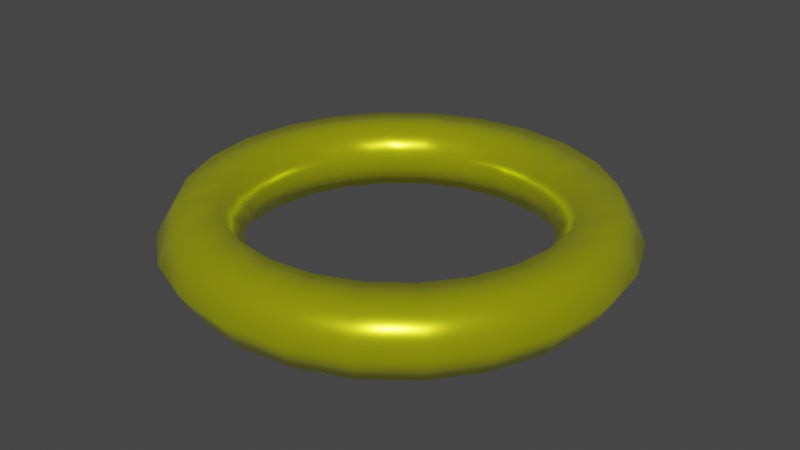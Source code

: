 # Source: rings10.blend  (saved by Blender 3.6.11; exported with 4.5.12 LTS)
import bpy
from mathutils import Matrix  # noqa: F401  (used for matrix-valued properties, if any)

bpy.ops.wm.read_factory_settings(use_empty=True)
scene = bpy.context.scene
scene.name = 'Scene'

# ---- collections
col_collection = bpy.data.collections.new('Collection'); scene.collection.children.link(col_collection)

# ---- materials (node trees are filled in below, after node groups)
mat_cmn_obj_superring_hd_ring = bpy.data.materials.new('cmn_obj_superring_HD_ring')
mat_cmn_obj_superring_hd_ring.use_transparency_overlap = False
mat_cmn_obj_superring_hd_ring.show_transparent_back = False
mat_cmn_obj_superring_hd_ring.use_backface_culling = True
mat_cmn_obj_superring_hd_ring.use_transparent_shadow = False
mat_cmn_obj_superring_hd_ring.diffuse_color = (1.0, 1.0, 1.0, 1.0)
mat_cmn_obj_superring_hd_ring.roughness = 1.0
mat_cmn_obj_superring_hd_ring.specular_intensity = 0.0
mat_cmn_obj_superring_hd_ring.metallic = 1.0

# ---- material node trees
mat_cmn_obj_superring_hd_ring.use_nodes = True; mat_cmn_obj_superring_hd_ring.node_tree.nodes.clear()
_N = mat_cmn_obj_superring_hd_ring.node_tree.nodes; _L = mat_cmn_obj_superring_hd_ring.node_tree.links
n0 = _N.new('ShaderNodeBsdfPrincipled'); n0.name = 'Principled BSDF'; n0.location = (10, 300)
n0.distribution = 'GGX'
n0.subsurface_method = 'RANDOM_WALK_SKIN'
n0.inputs[0].default_value = (0.7379, 0.7991, 0.0, 1.0)
n0.inputs[1].default_value = 0.75
n0.inputs[2].default_value = 0.25
n0.inputs[3].default_value = 1.45
n0.inputs[13].default_value = 0.75
n0.inputs[19].default_value = 0.25
n0.inputs[20].default_value = 1.0
n0.inputs[27].default_value = (0.02217, 0.02122, 0.0, 1.0)
n0.inputs[28].default_value = 1.0
n1 = _N.new('ShaderNodeOutputMaterial'); n1.name = 'Material Output'; n1.location = (300, 300)
_L.new(n0.outputs[0], n1.inputs[0])
n1.is_active_output = True

# ---- world
world_world = bpy.data.worlds.new('World'); scene.world = world_world
world_world.use_nodes = True; world_world.node_tree.nodes.clear()
_N = world_world.node_tree.nodes; _L = world_world.node_tree.links
n0 = _N.new('ShaderNodeOutputWorld'); n0.name = 'World Output'; n0.location = (300, 300)
n1 = _N.new('ShaderNodeBackground'); n1.name = 'Background'; n1.location = (10, 300)
n1.inputs[0].default_value = (0.05088, 0.05088, 0.05088, 1.0)
_L.new(n1.outputs[0], n0.inputs[0])
n0.is_active_output = True
world_world.color = (0.05088, 0.05088, 0.05088)
world_world.use_sun_shadow = False
world_world.sun_shadow_jitter_overblur = 0.0

# ---- meshes
me_cmn_obj_superring_hd_mesh = bpy.data.meshes.new('cmn_obj_superring_HD_mesh')
me_cmn_obj_superring_hd_mesh.from_pydata([(1e-07, 0.4968, 0.0), (0.1171, 0.4371, 0.07221), (1e-07, 0.4525, 0.07221), (0.1286, 0.4799, 0.0), (0.09415, 0.3514, 0.07221), (1e-07, 0.3638, 0.07221), (0.08266, 0.3085, 0.0), (1e-07, 0.3194, 0.0), (0.09415, 0.3514, -0.07221), (1e-07, 0.3638, -0.07221), (0.1171, 0.4371, -0.07221), (1e-07, 0.4525, -0.07221), (0.1286, 0.4799, 0.0), (1e-07, 0.4968, 0.0), (0.2262, 0.3919, 0.07221), (0.2484, 0.4303, 0.0), (0.1819, 0.315, 0.07221), (0.1597, 0.2766, 0.0), (0.1819, 0.315, -0.07221), (0.2262, 0.3919, -0.07221), (0.2484, 0.4303, 0.0), (0.3199, 0.3199, 0.07221), (0.3513, 0.3513, 0.0), (0.2572, 0.2572, 0.07221), (0.2258, 0.2258, 0.0), (0.2572, 0.2572, -0.07221), (0.3199, 0.3199, -0.07221), (0.3513, 0.3513, 0.0), (0.3919, 0.2262, 0.07221), (0.4303, 0.2484, 0.0), (0.315, 0.1819, 0.07221), (0.2766, 0.1597, 0.0), (0.315, 0.1819, -0.07221), (0.3919, 0.2262, -0.07221), (0.4303, 0.2484, 0.0), (0.4371, 0.1171, 0.07221), (0.4799, 0.1286, 0.0), (0.3514, 0.09415, 0.07221), (0.3085, 0.08266, 0.0), (0.3514, 0.09415, -0.07221), (0.4371, 0.1171, -0.07221), (0.4799, 0.1286, 0.0), (0.4525, 0.0, 0.07221), (0.4968, 0.0, 0.0), (0.3638, 0.0, 0.07221), (0.3194, 0.0, 0.0), (0.3638, 0.0, -0.07221), (0.4525, 0.0, -0.07221), (0.4968, 0.0, 0.0), (0.4371, -0.1171, 0.07221), (0.4799, -0.1286, 0.0), (0.3514, -0.09415, 0.07221), (0.3085, -0.08266, 0.0), (0.3514, -0.09415, -0.07221), (0.4371, -0.1171, -0.07221), (0.4799, -0.1286, 0.0), (0.3919, -0.2262, 0.07221), (0.4303, -0.2484, 0.0), (0.315, -0.1819, 0.07221), (0.2766, -0.1597, 0.0), (0.315, -0.1819, -0.07221), (0.3919, -0.2262, -0.07221), (0.4303, -0.2484, 0.0), (0.3199, -0.3199, 0.07221), (0.3513, -0.3513, 0.0), (0.2572, -0.2572, 0.07221), (0.2258, -0.2258, 0.0), (0.2572, -0.2572, -0.07221), (0.3199, -0.3199, -0.07221), (0.3513, -0.3513, 0.0), (0.2262, -0.3919, 0.07221), (0.2484, -0.4303, 0.0), (0.1819, -0.315, 0.07221), (0.1597, -0.2766, 0.0), (0.1819, -0.315, -0.07221), (0.2262, -0.3919, -0.07221), (0.2484, -0.4303, 0.0), (0.1171, -0.4371, 0.07221), (0.1286, -0.4799, 0.0), (0.09415, -0.3514, 0.07221), (0.08266, -0.3085, 0.0), (0.09415, -0.3514, -0.07221), (0.1171, -0.4371, -0.07221), (0.1286, -0.4799, 0.0), (1e-07, -0.4525, 0.07221), (1e-07, -0.4968, 0.0), (1e-07, -0.3638, 0.07221), (1e-07, -0.3194, 0.0), (1e-07, -0.3638, -0.07221), (1e-07, -0.4525, -0.07221), (1e-07, -0.4968, 0.0), (-0.1171, -0.4371, 0.07221), (-0.1286, -0.4799, 0.0), (-0.09415, -0.3514, 0.07221), (-0.08266, -0.3085, 0.0), (-0.09415, -0.3514, -0.07221), (-0.1171, -0.4371, -0.07221), (-0.1286, -0.4799, 0.0), (-0.2262, -0.3919, 0.07221), (-0.2484, -0.4303, 0.0), (-0.1819, -0.315, 0.07221), (-0.1597, -0.2766, 0.0), (-0.1819, -0.315, -0.07221), (-0.2262, -0.3919, -0.07221), (-0.2484, -0.4303, 0.0), (-0.3199, -0.3199, 0.07221), (-0.3513, -0.3513, 0.0), (-0.2572, -0.2572, 0.07221), (-0.2258, -0.2258, 0.0), (-0.2572, -0.2572, -0.07221), (-0.3199, -0.3199, -0.07221), (-0.3513, -0.3513, 0.0), (-0.3919, -0.2262, 0.07221), (-0.4303, -0.2484, 0.0), (-0.315, -0.1819, 0.07221), (-0.2766, -0.1597, 0.0), (-0.315, -0.1819, -0.07221), (-0.3919, -0.2262, -0.07221), (-0.4303, -0.2484, 0.0), (-0.4371, -0.1171, 0.07221), (-0.4799, -0.1286, 0.0), (-0.3514, -0.09415, 0.07221), (-0.3085, -0.08266, 0.0), (-0.3514, -0.09415, -0.07221), (-0.4371, -0.1171, -0.07221), (-0.4799, -0.1286, 0.0), (-0.4525, 0.0, 0.07221), (-0.4968, 0.0, 0.0), (-0.3638, 0.0, 0.07221), (-0.3194, 0.0, 0.0), (-0.3638, 0.0, -0.07221), (-0.4525, 0.0, -0.07221), (-0.4968, 0.0, 0.0), (-0.4371, 0.1171, 0.07221), (-0.4799, 0.1286, 0.0), (-0.3514, 0.09415, 0.07221), (-0.3085, 0.08266, 0.0), (-0.3514, 0.09415, -0.07221), (-0.4371, 0.1171, -0.07221), (-0.4799, 0.1286, 0.0), (-0.3919, 0.2262, 0.07221), (-0.4303, 0.2484, 0.0), (-0.315, 0.1819, 0.07221), (-0.2766, 0.1597, 0.0), (-0.315, 0.1819, -0.07221), (-0.3919, 0.2262, -0.07221), (-0.4303, 0.2484, 0.0), (-0.3199, 0.3199, 0.07221), (-0.3513, 0.3513, 0.0), (-0.2572, 0.2572, 0.07221), (-0.2258, 0.2258, 0.0), (-0.2572, 0.2572, -0.07221), (-0.3199, 0.3199, -0.07221), (-0.3513, 0.3513, 0.0), (-0.2262, 0.3919, 0.07221), (-0.2484, 0.4303, 0.0), (-0.1819, 0.315, 0.07221), (-0.1597, 0.2766, 0.0), (-0.1819, 0.315, -0.07221), (-0.2262, 0.3919, -0.07221), (-0.2484, 0.4303, 0.0), (-0.1171, 0.4371, 0.07221), (-0.1286, 0.4799, 0.0), (-0.09415, 0.3514, 0.07221), (-0.08266, 0.3085, 0.0), (-0.09415, 0.3514, -0.07221), (-0.1171, 0.4371, -0.07221), (-0.1286, 0.4799, 0.0), (1e-07, 0.4525, 0.07221), (1e-07, 0.4968, 0.0), (1e-07, 0.3638, 0.07221), (1e-07, 0.3194, 0.0), (1e-07, 0.3638, -0.07221), (1e-07, 0.4525, -0.07221), (1e-07, 0.4968, 0.0)], [], [(12, 11, 13), (10, 11, 12), (11, 10, 9), (8, 9, 10), (9, 8, 7), (6, 7, 8), (7, 6, 5), (4, 5, 6), (5, 4, 2), (1, 2, 4), (2, 1, 0), (0, 1, 3), (14, 3, 1), (3, 14, 15), (21, 15, 14), (15, 21, 22), (28, 22, 21), (22, 28, 29), (35, 29, 28), (29, 35, 36), (42, 36, 35), (36, 42, 43), (49, 43, 42), (43, 49, 50), (56, 50, 49), (50, 56, 57), (63, 57, 56), (57, 63, 64), (70, 64, 63), (64, 70, 71), (77, 71, 70), (71, 77, 78), (84, 78, 77), (78, 84, 85), (91, 85, 84), (85, 91, 92), (98, 92, 91), (92, 98, 99), (105, 99, 98), (99, 105, 106), (112, 106, 105), (106, 112, 113), (119, 113, 112), (113, 119, 120), (126, 120, 119), (120, 126, 127), (133, 127, 126), (127, 133, 134), (140, 134, 133), (134, 140, 141), (147, 141, 140), (141, 147, 148), (154, 148, 147), (148, 154, 155), (161, 155, 154), (155, 161, 162), (168, 162, 161), (162, 168, 169), (161, 170, 168), (163, 170, 161), (170, 163, 171), (164, 171, 163), (171, 164, 172), (165, 172, 164), (172, 165, 173), (166, 173, 165), (173, 166, 174), (174, 166, 167), (159, 167, 166), (167, 159, 160), (152, 160, 159), (160, 152, 153), (145, 153, 152), (153, 145, 146), (138, 146, 145), (146, 138, 139), (131, 139, 138), (139, 131, 132), (124, 132, 131), (132, 124, 125), (117, 125, 124), (125, 117, 118), (110, 118, 117), (118, 110, 111), (103, 111, 110), (111, 103, 104), (96, 104, 103), (104, 96, 97), (89, 97, 96), (97, 89, 90), (82, 90, 89), (90, 82, 83), (75, 83, 82), (83, 75, 76), (68, 76, 75), (76, 68, 69), (61, 69, 68), (69, 61, 62), (54, 62, 61), (62, 54, 55), (47, 55, 54), (55, 47, 48), (40, 48, 47), (48, 40, 41), (33, 41, 40), (41, 33, 34), (26, 34, 33), (34, 26, 27), (19, 27, 26), (27, 19, 20), (10, 20, 19), (20, 10, 12), (19, 8, 10), (18, 8, 19), (8, 18, 6), (17, 6, 18), (6, 17, 4), (16, 4, 17), (4, 16, 1), (1, 16, 14), (23, 14, 16), (14, 23, 21), (30, 21, 23), (21, 30, 28), (37, 28, 30), (28, 37, 35), (44, 35, 37), (35, 44, 42), (51, 42, 44), (42, 51, 49), (58, 49, 51), (49, 58, 56), (65, 56, 58), (56, 65, 63), (72, 63, 65), (63, 72, 70), (79, 70, 72), (70, 79, 77), (86, 77, 79), (77, 86, 84), (93, 84, 86), (84, 93, 91), (100, 91, 93), (91, 100, 98), (107, 98, 100), (98, 107, 105), (114, 105, 107), (105, 114, 112), (121, 112, 114), (112, 121, 119), (128, 119, 121), (119, 128, 126), (135, 126, 128), (126, 135, 133), (142, 133, 135), (133, 142, 140), (149, 140, 142), (140, 149, 147), (156, 147, 149), (147, 156, 154), (163, 154, 156), (154, 163, 161), (156, 164, 163), (157, 164, 156), (164, 157, 165), (158, 165, 157), (165, 158, 166), (166, 158, 159), (151, 159, 158), (159, 151, 152), (144, 152, 151), (152, 144, 145), (137, 145, 144), (145, 137, 138), (130, 138, 137), (138, 130, 131), (123, 131, 130), (131, 123, 124), (116, 124, 123), (124, 116, 117), (109, 117, 116), (117, 109, 110), (102, 110, 109), (110, 102, 103), (95, 103, 102), (103, 95, 96), (88, 96, 95), (96, 88, 89), (81, 89, 88), (89, 81, 82), (74, 82, 81), (82, 74, 75), (67, 75, 74), (75, 67, 68), (60, 68, 67), (68, 60, 61), (53, 61, 60), (61, 53, 54), (46, 54, 53), (54, 46, 47), (39, 47, 46), (47, 39, 40), (32, 40, 39), (40, 32, 33), (25, 33, 32), (33, 25, 26), (18, 26, 25), (26, 18, 19), (25, 17, 18), (24, 17, 25), (17, 24, 16), (16, 24, 23), (31, 23, 24), (23, 31, 30), (38, 30, 31), (30, 38, 37), (45, 37, 38), (37, 45, 44), (52, 44, 45), (44, 52, 51), (59, 51, 52), (51, 59, 58), (66, 58, 59), (58, 66, 65), (73, 65, 66), (65, 73, 72), (80, 72, 73), (72, 80, 79), (87, 79, 80), (79, 87, 86), (94, 86, 87), (86, 94, 93), (101, 93, 94), (93, 101, 100), (108, 100, 101), (100, 108, 107), (115, 107, 108), (107, 115, 114), (122, 114, 115), (114, 122, 121), (129, 121, 122), (121, 129, 128), (136, 128, 129), (128, 136, 135), (143, 135, 136), (135, 143, 142), (150, 142, 143), (142, 150, 149), (157, 149, 150), (149, 157, 156), (150, 158, 157), (158, 150, 151), (143, 151, 150), (151, 143, 144), (136, 144, 143), (144, 136, 137), (129, 137, 136), (137, 129, 130), (122, 130, 129), (130, 122, 123), (115, 123, 122), (123, 115, 116), (108, 116, 115), (116, 108, 109), (101, 109, 108), (109, 101, 102), (94, 102, 101), (102, 94, 95), (87, 95, 94), (95, 87, 88), (80, 88, 87), (88, 80, 81), (73, 81, 80), (81, 73, 74), (66, 74, 73), (74, 66, 67), (59, 67, 66), (67, 59, 60), (52, 60, 59), (60, 52, 53), (45, 53, 52), (53, 45, 46), (38, 46, 45), (46, 38, 39), (31, 39, 38), (39, 31, 32), (24, 32, 31), (32, 24, 25)])
me_cmn_obj_superring_hd_mesh.polygons.foreach_set('use_smooth', [True] * 288)
_uv = me_cmn_obj_superring_hd_mesh.uv_layers.new(name='UVChannel_1')
_uv.uv.foreach_set('vector', [1.0, 0.04167, 0.8333, 0.0, 1.0, 0.0, 0.8333, 0.04167, 0.8333, 0.0, 1.0, 0.04167, 0.8333, 0.0, 0.8333, 0.04167, 0.6667, 0.0, 0.6667, 0.04167, 0.6667, 0.0, 0.8333, 0.04167, 0.6667, 0.0, 0.6667, 0.04167, 0.5, 0.0, 0.5, 0.04167, 0.5, 0.0, 0.6667, 0.04167, 0.5, 0.0, 0.5, 0.04167, 0.3333, 0.0, 0.3333, 0.04167, 0.3333, 0.0, 0.5, 0.04167, 0.3333, 0.0, 0.3333, 0.04167, 0.1667, 0.0, 0.1667, 0.04167, 0.1667, 0.0, 0.3333, 0.04167, 0.1667, 0.0, 0.1667, 0.04167, 0.0, 0.0, 0.0, 0.0, 0.1667, 0.04167, 0.0, 0.04167, 0.1667, 0.08333, 0.0, 0.04167, 0.1667, 0.04167, 0.0, 0.04167, 0.1667, 0.08333, 0.0, 0.08333, 0.1667, 0.125, 0.0, 0.08333, 0.1667, 0.08333, 0.0, 0.08333, 0.1667, 0.125, 0.0, 0.125, 0.1667, 0.1667, 0.0, 0.125, 0.1667, 0.125, 0.0, 0.125, 0.1667, 0.1667, 0.0, 0.1667, 0.1667, 0.2083, 0.0, 0.1667, 0.1667, 0.1667, 0.0, 0.1667, 0.1667, 0.2083, 0.0, 0.2083, 0.1667, 0.25, 0.0, 0.2083, 0.1667, 0.2083, 0.0, 0.2083, 0.1667, 0.25, 0.0, 0.25, 0.1667, 0.2917, 0.0, 0.25, 0.1667, 0.25, 0.0, 0.25, 0.1667, 0.2917, 0.0, 0.2917, 0.1667, 0.3333, 0.0, 0.2917, 0.1667, 0.2917, 0.0, 0.2917, 0.1667, 0.3333, 0.0, 0.3333, 0.1667, 0.375, 0.0, 0.3333, 0.1667, 0.3333, 0.0, 0.3333, 0.1667, 0.375, 0.0, 0.375, 0.1667, 0.4167, 0.0, 0.375, 0.1667, 0.375, 0.0, 0.375, 0.1667, 0.4167, 0.0, 0.4167, 0.1667, 0.4583, 0.0, 0.4167, 0.1667, 0.4167, 0.0, 0.4167, 0.1667, 0.4583, 0.0, 0.4583, 0.1667, 0.5, 0.0, 0.4583, 0.1667, 0.4583, 0.0, 0.4583, 0.1667, 0.5, 0.0, 0.5, 0.1667, 0.5417, 0.0, 0.5, 0.1667, 0.5, 0.0, 0.5, 0.1667, 0.5417, 0.0, 0.5417, 0.1667, 0.5833, 0.0, 0.5417, 0.1667, 0.5417, 0.0, 0.5417, 0.1667, 0.5833, 0.0, 0.5833, 0.1667, 0.625, 0.0, 0.5833, 0.1667, 0.5833, 0.0, 0.5833, 0.1667, 0.625, 0.0, 0.625, 0.1667, 0.6667, 0.0, 0.625, 0.1667, 0.625, 0.0, 0.625, 0.1667, 0.6667, 0.0, 0.6667, 0.1667, 0.7083, 0.0, 0.6667, 0.1667, 0.6667, 0.0, 0.6667, 0.1667, 0.7083, 0.0, 0.7083, 0.1667, 0.75, 0.0, 0.7083, 0.1667, 0.7083, 0.0, 0.7083, 0.1667, 0.75, 0.0, 0.75, 0.1667, 0.7917, 0.0, 0.75, 0.1667, 0.75, 0.0, 0.75, 0.1667, 0.7917, 0.0, 0.7917, 0.1667, 0.8333, 0.0, 0.7917, 0.1667, 0.7917, 0.0, 0.7917, 0.1667, 0.8333, 0.0, 0.8333, 0.1667, 0.875, 0.0, 0.8333, 0.1667, 0.8333, 0.0, 0.8333, 0.1667, 0.875, 0.0, 0.875, 0.1667, 0.9167, 0.0, 0.875, 0.1667, 0.875, 0.0, 0.875, 0.1667, 0.9167, 0.0, 0.9167, 0.1667, 0.9583, 0.0, 0.9167, 0.1667, 0.9167, 0.0, 0.9167, 0.1667, 0.9583, 0.0, 0.9583, 0.1667, 1.0, 0.0, 0.9583, 0.1667, 0.9583, 0.0, 0.9583, 0.1667, 1.0, 0.0, 1.0, 0.1667, 0.9583, 0.3333, 1.0, 0.1667, 1.0, 0.3333, 0.9583, 0.3333, 1.0, 0.1667, 0.9583, 0.3333, 1.0, 0.3333, 0.9583, 0.5, 1.0, 0.5, 0.9583, 0.5, 1.0, 0.3333, 0.9583, 0.5, 1.0, 0.5, 0.9583, 0.6667, 1.0, 0.6667, 0.9583, 0.6667, 1.0, 0.5, 0.9583, 0.6667, 1.0, 0.6667, 0.9583, 0.8333, 1.0, 0.8333, 0.9583, 0.8333, 1.0, 0.6667, 0.9583, 0.8333, 1.0, 0.8333, 0.9583, 1.0, 1.0, 1.0, 1.0, 0.8333, 0.9583, 1.0, 0.9583, 0.8333, 0.9167, 1.0, 0.9583, 0.8333, 0.9583, 1.0, 0.9583, 0.8333, 0.9167, 1.0, 0.9167, 0.8333, 0.875, 1.0, 0.9167, 0.8333, 0.9167, 1.0, 0.9167, 0.8333, 0.875, 1.0, 0.875, 0.8333, 0.8333, 1.0, 0.875, 0.8333, 0.875, 1.0, 0.875, 0.8333, 0.8333, 1.0, 0.8333, 0.8333, 0.7917, 1.0, 0.8333, 0.8333, 0.8333, 1.0, 0.8333, 0.8333, 0.7917, 1.0, 0.7917, 0.8333, 0.75, 1.0, 0.7917, 0.8333, 0.7917, 1.0, 0.7917, 0.8333, 0.75, 1.0, 0.75, 0.8333, 0.7083, 1.0, 0.75, 0.8333, 0.75, 1.0, 0.75, 0.8333, 0.7083, 1.0, 0.7083, 0.8333, 0.6667, 1.0, 0.7083, 0.8333, 0.7083, 1.0, 0.7083, 0.8333, 0.6667, 1.0, 0.6667, 0.8333, 0.625, 1.0, 0.6667, 0.8333, 0.6667, 1.0, 0.6667, 0.8333, 0.625, 1.0, 0.625, 0.8333, 0.5833, 1.0, 0.625, 0.8333, 0.625, 1.0, 0.625, 0.8333, 0.5833, 1.0, 0.5833, 0.8333, 0.5417, 1.0, 0.5833, 0.8333, 0.5833, 1.0, 0.5833, 0.8333, 0.5417, 1.0, 0.5417, 0.8333, 0.5, 1.0, 0.5417, 0.8333, 0.5417, 1.0, 0.5417, 0.8333, 0.5, 1.0, 0.5, 0.8333, 0.4583, 1.0, 0.5, 0.8333, 0.5, 1.0, 0.5, 0.8333, 0.4583, 1.0, 0.4583, 0.8333, 0.4167, 1.0, 0.4583, 0.8333, 0.4583, 1.0, 0.4583, 0.8333, 0.4167, 1.0, 0.4167, 0.8333, 0.375, 1.0, 0.4167, 0.8333, 0.4167, 1.0, 0.4167, 0.8333, 0.375, 1.0, 0.375, 0.8333, 0.3333, 1.0, 0.375, 0.8333, 0.375, 1.0, 0.375, 0.8333, 0.3333, 1.0, 0.3333, 0.8333, 0.2917, 1.0, 0.3333, 0.8333, 0.3333, 1.0, 0.3333, 0.8333, 0.2917, 1.0, 0.2917, 0.8333, 0.25, 1.0, 0.2917, 0.8333, 0.2917, 1.0, 0.2917, 0.8333, 0.25, 1.0, 0.25, 0.8333, 0.2083, 1.0, 0.25, 0.8333, 0.25, 1.0, 0.25, 0.8333, 0.2083, 1.0, 0.2083, 0.8333, 0.1667, 1.0, 0.2083, 0.8333, 0.2083, 1.0, 0.2083, 0.8333, 0.1667, 1.0, 0.1667, 0.8333, 0.125, 1.0, 0.1667, 0.8333, 0.1667, 1.0, 0.1667, 0.8333, 0.125, 1.0, 0.125, 0.8333, 0.08333, 1.0, 0.125, 0.8333, 0.125, 1.0, 0.125, 0.8333, 0.08333, 1.0, 0.08333, 0.8333, 0.04167, 1.0, 0.08333, 0.8333, 0.08333, 1.0, 0.08333, 0.8333, 0.04167, 1.0, 0.04167, 0.8333, 0.08333, 0.6667, 0.04167, 0.8333, 0.04167, 0.6667, 0.08333, 0.6667, 0.04167, 0.8333, 0.08333, 0.6667, 0.04167, 0.6667, 0.08333, 0.5, 0.04167, 0.5, 0.08333, 0.5, 0.04167, 0.6667, 0.08333, 0.5, 0.04167, 0.5, 0.08333, 0.3333, 0.04167, 0.3333, 0.08333, 0.3333, 0.04167, 0.5, 0.08333, 0.3333, 0.04167, 0.3333, 0.08333, 0.1667, 0.04167, 0.1667, 0.04167, 0.3333, 0.08333, 0.1667, 0.08333, 0.3333, 0.125, 0.1667, 0.08333, 0.3333, 0.08333, 0.1667, 0.08333, 0.3333, 0.125, 0.1667, 0.125, 0.3333, 0.1667, 0.1667, 0.125, 0.3333, 0.125, 0.1667, 0.125, 0.3333, 0.1667, 0.1667, 0.1667, 0.3333, 0.2083, 0.1667, 0.1667, 0.3333, 0.1667, 0.1667, 0.1667, 0.3333, 0.2083, 0.1667, 0.2083, 0.3333, 0.25, 0.1667, 0.2083, 0.3333, 0.2083, 0.1667, 0.2083, 0.3333, 0.25, 0.1667, 0.25, 0.3333, 0.2917, 0.1667, 0.25, 0.3333, 0.25, 0.1667, 0.25, 0.3333, 0.2917, 0.1667, 0.2917, 0.3333, 0.3333, 0.1667, 0.2917, 0.3333, 0.2917, 0.1667, 0.2917, 0.3333, 0.3333, 0.1667, 0.3333, 0.3333, 0.375, 0.1667, 0.3333, 0.3333, 0.3333, 0.1667, 0.3333, 0.3333, 0.375, 0.1667, 0.375, 0.3333, 0.4167, 0.1667, 0.375, 0.3333, 0.375, 0.1667, 0.375, 0.3333, 0.4167, 0.1667, 0.4167, 0.3333, 0.4583, 0.1667, 0.4167, 0.3333, 0.4167, 0.1667, 0.4167, 0.3333, 0.4583, 0.1667, 0.4583, 0.3333, 0.5, 0.1667, 0.4583, 0.3333, 0.4583, 0.1667, 0.4583, 0.3333, 0.5, 0.1667, 0.5, 0.3333, 0.5417, 0.1667, 0.5, 0.3333, 0.5, 0.1667, 0.5, 0.3333, 0.5417, 0.1667, 0.5417, 0.3333, 0.5833, 0.1667, 0.5417, 0.3333, 0.5417, 0.1667, 0.5417, 0.3333, 0.5833, 0.1667, 0.5833, 0.3333, 0.625, 0.1667, 0.5833, 0.3333, 0.5833, 0.1667, 0.5833, 0.3333, 0.625, 0.1667, 0.625, 0.3333, 0.6667, 0.1667, 0.625, 0.3333, 0.625, 0.1667, 0.625, 0.3333, 0.6667, 0.1667, 0.6667, 0.3333, 0.7083, 0.1667, 0.6667, 0.3333, 0.6667, 0.1667, 0.6667, 0.3333, 0.7083, 0.1667, 0.7083, 0.3333, 0.75, 0.1667, 0.7083, 0.3333, 0.7083, 0.1667, 0.7083, 0.3333, 0.75, 0.1667, 0.75, 0.3333, 0.7917, 0.1667, 0.75, 0.3333, 0.75, 0.1667, 0.75, 0.3333, 0.7917, 0.1667, 0.7917, 0.3333, 0.8333, 0.1667, 0.7917, 0.3333, 0.7917, 0.1667, 0.7917, 0.3333, 0.8333, 0.1667, 0.8333, 0.3333, 0.875, 0.1667, 0.8333, 0.3333, 0.8333, 0.1667, 0.8333, 0.3333, 0.875, 0.1667, 0.875, 0.3333, 0.9167, 0.1667, 0.875, 0.3333, 0.875, 0.1667, 0.875, 0.3333, 0.9167, 0.1667, 0.9167, 0.3333, 0.9583, 0.1667, 0.9167, 0.3333, 0.9167, 0.1667, 0.9167, 0.3333, 0.9583, 0.1667, 0.9583, 0.3333, 0.9167, 0.5, 0.9583, 0.3333, 0.9583, 0.5, 0.9167, 0.5, 0.9583, 0.3333, 0.9167, 0.5, 0.9583, 0.5, 0.9167, 0.6667, 0.9583, 0.6667, 0.9167, 0.6667, 0.9583, 0.5, 0.9167, 0.6667, 0.9583, 0.6667, 0.9167, 0.8333, 0.9583, 0.8333, 0.9583, 0.6667, 0.9167, 0.8333, 0.9167, 0.6667, 0.875, 0.8333, 0.9167, 0.6667, 0.9167, 0.8333, 0.9167, 0.6667, 0.875, 0.8333, 0.875, 0.6667, 0.8333, 0.8333, 0.875, 0.6667, 0.875, 0.8333, 0.875, 0.6667, 0.8333, 0.8333, 0.8333, 0.6667, 0.7917, 0.8333, 0.8333, 0.6667, 0.8333, 0.8333, 0.8333, 0.6667, 0.7917, 0.8333, 0.7917, 0.6667, 0.75, 0.8333, 0.7917, 0.6667, 0.7917, 0.8333, 0.7917, 0.6667, 0.75, 0.8333, 0.75, 0.6667, 0.7083, 0.8333, 0.75, 0.6667, 0.75, 0.8333, 0.75, 0.6667, 0.7083, 0.8333, 0.7083, 0.6667, 0.6667, 0.8333, 0.7083, 0.6667, 0.7083, 0.8333, 0.7083, 0.6667, 0.6667, 0.8333, 0.6667, 0.6667, 0.625, 0.8333, 0.6667, 0.6667, 0.6667, 0.8333, 0.6667, 0.6667, 0.625, 0.8333, 0.625, 0.6667, 0.5833, 0.8333, 0.625, 0.6667, 0.625, 0.8333, 0.625, 0.6667, 0.5833, 0.8333, 0.5833, 0.6667, 0.5417, 0.8333, 0.5833, 0.6667, 0.5833, 0.8333, 0.5833, 0.6667, 0.5417, 0.8333, 0.5417, 0.6667, 0.5, 0.8333, 0.5417, 0.6667, 0.5417, 0.8333, 0.5417, 0.6667, 0.5, 0.8333, 0.5, 0.6667, 0.4583, 0.8333, 0.5, 0.6667, 0.5, 0.8333, 0.5, 0.6667, 0.4583, 0.8333, 0.4583, 0.6667, 0.4167, 0.8333, 0.4583, 0.6667, 0.4583, 0.8333, 0.4583, 0.6667, 0.4167, 0.8333, 0.4167, 0.6667, 0.375, 0.8333, 0.4167, 0.6667, 0.4167, 0.8333, 0.4167, 0.6667, 0.375, 0.8333, 0.375, 0.6667, 0.3333, 0.8333, 0.375, 0.6667, 0.375, 0.8333, 0.375, 0.6667, 0.3333, 0.8333, 0.3333, 0.6667, 0.2917, 0.8333, 0.3333, 0.6667, 0.3333, 0.8333, 0.3333, 0.6667, 0.2917, 0.8333, 0.2917, 0.6667, 0.25, 0.8333, 0.2917, 0.6667, 0.2917, 0.8333, 0.2917, 0.6667, 0.25, 0.8333, 0.25, 0.6667, 0.2083, 0.8333, 0.25, 0.6667, 0.25, 0.8333, 0.25, 0.6667, 0.2083, 0.8333, 0.2083, 0.6667, 0.1667, 0.8333, 0.2083, 0.6667, 0.2083, 0.8333, 0.2083, 0.6667, 0.1667, 0.8333, 0.1667, 0.6667, 0.125, 0.8333, 0.1667, 0.6667, 0.1667, 0.8333, 0.1667, 0.6667, 0.125, 0.8333, 0.125, 0.6667, 0.08333, 0.8333, 0.125, 0.6667, 0.125, 0.8333, 0.125, 0.6667, 0.08333, 0.8333, 0.08333, 0.6667, 0.125, 0.5, 0.08333, 0.6667, 0.08333, 0.5, 0.125, 0.5, 0.08333, 0.6667, 0.125, 0.5, 0.08333, 0.5, 0.125, 0.3333, 0.08333, 0.3333, 0.08333, 0.5, 0.125, 0.3333, 0.125, 0.5, 0.1667, 0.3333, 0.125, 0.5, 0.125, 0.3333, 0.125, 0.5, 0.1667, 0.3333, 0.1667, 0.5, 0.2083, 0.3333, 0.1667, 0.5, 0.1667, 0.3333, 0.1667, 0.5, 0.2083, 0.3333, 0.2083, 0.5, 0.25, 0.3333, 0.2083, 0.5, 0.2083, 0.3333, 0.2083, 0.5, 0.25, 0.3333, 0.25, 0.5, 0.2917, 0.3333, 0.25, 0.5, 0.25, 0.3333, 0.25, 0.5, 0.2917, 0.3333, 0.2917, 0.5, 0.3333, 0.3333, 0.2917, 0.5, 0.2917, 0.3333, 0.2917, 0.5, 0.3333, 0.3333, 0.3333, 0.5, 0.375, 0.3333, 0.3333, 0.5, 0.3333, 0.3333, 0.3333, 0.5, 0.375, 0.3333, 0.375, 0.5, 0.4167, 0.3333, 0.375, 0.5, 0.375, 0.3333, 0.375, 0.5, 0.4167, 0.3333, 0.4167, 0.5, 0.4583, 0.3333, 0.4167, 0.5, 0.4167, 0.3333, 0.4167, 0.5, 0.4583, 0.3333, 0.4583, 0.5, 0.5, 0.3333, 0.4583, 0.5, 0.4583, 0.3333, 0.4583, 0.5, 0.5, 0.3333, 0.5, 0.5, 0.5417, 0.3333, 0.5, 0.5, 0.5, 0.3333, 0.5, 0.5, 0.5417, 0.3333, 0.5417, 0.5, 0.5833, 0.3333, 0.5417, 0.5, 0.5417, 0.3333, 0.5417, 0.5, 0.5833, 0.3333, 0.5833, 0.5, 0.625, 0.3333, 0.5833, 0.5, 0.5833, 0.3333, 0.5833, 0.5, 0.625, 0.3333, 0.625, 0.5, 0.6667, 0.3333, 0.625, 0.5, 0.625, 0.3333, 0.625, 0.5, 0.6667, 0.3333, 0.6667, 0.5, 0.7083, 0.3333, 0.6667, 0.5, 0.6667, 0.3333, 0.6667, 0.5, 0.7083, 0.3333, 0.7083, 0.5, 0.75, 0.3333, 0.7083, 0.5, 0.7083, 0.3333, 0.7083, 0.5, 0.75, 0.3333, 0.75, 0.5, 0.7917, 0.3333, 0.75, 0.5, 0.75, 0.3333, 0.75, 0.5, 0.7917, 0.3333, 0.7917, 0.5, 0.8333, 0.3333, 0.7917, 0.5, 0.7917, 0.3333, 0.7917, 0.5, 0.8333, 0.3333, 0.8333, 0.5, 0.875, 0.3333, 0.8333, 0.5, 0.8333, 0.3333, 0.8333, 0.5, 0.875, 0.3333, 0.875, 0.5, 0.9167, 0.3333, 0.875, 0.5, 0.875, 0.3333, 0.875, 0.5, 0.9167, 0.3333, 0.9167, 0.5, 0.875, 0.6667, 0.9167, 0.5, 0.9167, 0.6667, 0.9167, 0.5, 0.875, 0.6667, 0.875, 0.5, 0.8333, 0.6667, 0.875, 0.5, 0.875, 0.6667, 0.875, 0.5, 0.8333, 0.6667, 0.8333, 0.5, 0.7917, 0.6667, 0.8333, 0.5, 0.8333, 0.6667, 0.8333, 0.5, 0.7917, 0.6667, 0.7917, 0.5, 0.75, 0.6667, 0.7917, 0.5, 0.7917, 0.6667, 0.7917, 0.5, 0.75, 0.6667, 0.75, 0.5, 0.7083, 0.6667, 0.75, 0.5, 0.75, 0.6667, 0.75, 0.5, 0.7083, 0.6667, 0.7083, 0.5, 0.6667, 0.6667, 0.7083, 0.5, 0.7083, 0.6667, 0.7083, 0.5, 0.6667, 0.6667, 0.6667, 0.5, 0.625, 0.6667, 0.6667, 0.5, 0.6667, 0.6667, 0.6667, 0.5, 0.625, 0.6667, 0.625, 0.5, 0.5833, 0.6667, 0.625, 0.5, 0.625, 0.6667, 0.625, 0.5, 0.5833, 0.6667, 0.5833, 0.5, 0.5417, 0.6667, 0.5833, 0.5, 0.5833, 0.6667, 0.5833, 0.5, 0.5417, 0.6667, 0.5417, 0.5, 0.5, 0.6667, 0.5417, 0.5, 0.5417, 0.6667, 0.5417, 0.5, 0.5, 0.6667, 0.5, 0.5, 0.4583, 0.6667, 0.5, 0.5, 0.5, 0.6667, 0.5, 0.5, 0.4583, 0.6667, 0.4583, 0.5, 0.4167, 0.6667, 0.4583, 0.5, 0.4583, 0.6667, 0.4583, 0.5, 0.4167, 0.6667, 0.4167, 0.5, 0.375, 0.6667, 0.4167, 0.5, 0.4167, 0.6667, 0.4167, 0.5, 0.375, 0.6667, 0.375, 0.5, 0.3333, 0.6667, 0.375, 0.5, 0.375, 0.6667, 0.375, 0.5, 0.3333, 0.6667, 0.3333, 0.5, 0.2917, 0.6667, 0.3333, 0.5, 0.3333, 0.6667, 0.3333, 0.5, 0.2917, 0.6667, 0.2917, 0.5, 0.25, 0.6667, 0.2917, 0.5, 0.2917, 0.6667, 0.2917, 0.5, 0.25, 0.6667, 0.25, 0.5, 0.2083, 0.6667, 0.25, 0.5, 0.25, 0.6667, 0.25, 0.5, 0.2083, 0.6667, 0.2083, 0.5, 0.1667, 0.6667, 0.2083, 0.5, 0.2083, 0.6667, 0.2083, 0.5, 0.1667, 0.6667, 0.1667, 0.5, 0.125, 0.6667, 0.1667, 0.5, 0.1667, 0.6667, 0.1667, 0.5, 0.125, 0.6667, 0.125])
_ca = me_cmn_obj_superring_hd_mesh.color_attributes.new('Attribute', 'BYTE_COLOR', 'CORNER')
_ca.data.foreach_set('color', [1.0, 1.0, 1.0, 1.0, 1.0, 1.0, 1.0, 1.0, 1.0, 1.0, 1.0, 1.0, 1.0, 1.0, 1.0, 1.0, 1.0, 1.0, 1.0, 1.0, 1.0, 1.0, 1.0, 1.0, 1.0, 1.0, 1.0, 1.0, 1.0, 1.0, 1.0, 1.0, 1.0, 1.0, 1.0, 1.0, 1.0, 1.0, 1.0, 1.0, 1.0, 1.0, 1.0, 1.0, 1.0, 1.0, 1.0, 1.0, 1.0, 1.0, 1.0, 1.0, 1.0, 1.0, 1.0, 1.0, 1.0, 1.0, 1.0, 1.0, 1.0, 1.0, 1.0, 1.0, 1.0, 1.0, 1.0, 1.0, 1.0, 1.0, 1.0, 1.0, 1.0, 1.0, 1.0, 1.0, 1.0, 1.0, 1.0, 1.0, 1.0, 1.0, 1.0, 1.0, 1.0, 1.0, 1.0, 1.0, 1.0, 1.0, 1.0, 1.0, 1.0, 1.0, 1.0, 1.0, 1.0, 1.0, 1.0, 1.0, 1.0, 1.0, 1.0, 1.0, 1.0, 1.0, 1.0, 1.0, 1.0, 1.0, 1.0, 1.0, 1.0, 1.0, 1.0, 1.0, 1.0, 1.0, 1.0, 1.0, 1.0, 1.0, 1.0, 1.0, 1.0, 1.0, 1.0, 1.0, 1.0, 1.0, 1.0, 1.0, 1.0, 1.0, 1.0, 1.0, 1.0, 1.0, 1.0, 1.0, 1.0, 1.0, 1.0, 1.0, 1.0, 1.0, 1.0, 1.0, 1.0, 1.0, 1.0, 1.0, 1.0, 1.0, 1.0, 1.0, 1.0, 1.0, 1.0, 1.0, 1.0, 1.0, 1.0, 1.0, 1.0, 1.0, 1.0, 1.0, 1.0, 1.0, 1.0, 1.0, 1.0, 1.0, 1.0, 1.0, 1.0, 1.0, 1.0, 1.0, 1.0, 1.0, 1.0, 1.0, 1.0, 1.0, 1.0, 1.0, 1.0, 1.0, 1.0, 1.0, 1.0, 1.0, 1.0, 1.0, 1.0, 1.0, 1.0, 1.0, 1.0, 1.0, 1.0, 1.0, 1.0, 1.0, 1.0, 1.0, 1.0, 1.0, 1.0, 1.0, 1.0, 1.0, 1.0, 1.0, 1.0, 1.0, 1.0, 1.0, 1.0, 1.0, 1.0, 1.0, 1.0, 1.0, 1.0, 1.0, 1.0, 1.0, 1.0, 1.0, 1.0, 1.0, 1.0, 1.0, 1.0, 1.0, 1.0, 1.0, 1.0, 1.0, 1.0, 1.0, 1.0, 1.0, 1.0, 1.0, 1.0, 1.0, 1.0, 1.0, 1.0, 1.0, 1.0, 1.0, 1.0, 1.0, 1.0, 1.0, 1.0, 1.0, 1.0, 1.0, 1.0, 1.0, 1.0, 1.0, 1.0, 1.0, 1.0, 1.0, 1.0, 1.0, 1.0, 1.0, 1.0, 1.0, 1.0, 1.0, 1.0, 1.0, 1.0, 1.0, 1.0, 1.0, 1.0, 1.0, 1.0, 1.0, 1.0, 1.0, 1.0, 1.0, 1.0, 1.0, 1.0, 1.0, 1.0, 1.0, 1.0, 1.0, 1.0, 1.0, 1.0, 1.0, 1.0, 1.0, 1.0, 1.0, 1.0, 1.0, 1.0, 1.0, 1.0, 1.0, 1.0, 1.0, 1.0, 1.0, 1.0, 1.0, 1.0, 1.0, 1.0, 1.0, 1.0, 1.0, 1.0, 1.0, 1.0, 1.0, 1.0, 1.0, 1.0, 1.0, 1.0, 1.0, 1.0, 1.0, 1.0, 1.0, 1.0, 1.0, 1.0, 1.0, 1.0, 1.0, 1.0, 1.0, 1.0, 1.0, 1.0, 1.0, 1.0, 1.0, 1.0, 1.0, 1.0, 1.0, 1.0, 1.0, 1.0, 1.0, 1.0, 1.0, 1.0, 1.0, 1.0, 1.0, 1.0, 1.0, 1.0, 1.0, 1.0, 1.0, 1.0, 1.0, 1.0, 1.0, 1.0, 1.0, 1.0, 1.0, 1.0, 1.0, 1.0, 1.0, 1.0, 1.0, 1.0, 1.0, 1.0, 1.0, 1.0, 1.0, 1.0, 1.0, 1.0, 1.0, 1.0, 1.0, 1.0, 1.0, 1.0, 1.0, 1.0, 1.0, 1.0, 1.0, 1.0, 1.0, 1.0, 1.0, 1.0, 1.0, 1.0, 1.0, 1.0, 1.0, 1.0, 1.0, 1.0, 1.0, 1.0, 1.0, 1.0, 1.0, 1.0, 1.0, 1.0, 1.0, 1.0, 1.0, 1.0, 1.0, 1.0, 1.0, 1.0, 1.0, 1.0, 1.0, 1.0, 1.0, 1.0, 1.0, 1.0, 1.0, 1.0, 1.0, 1.0, 1.0, 1.0, 1.0, 1.0, 1.0, 1.0, 1.0, 1.0, 1.0, 1.0, 1.0, 1.0, 1.0, 1.0, 1.0, 1.0, 1.0, 1.0, 1.0, 1.0, 1.0, 1.0, 1.0, 1.0, 1.0, 1.0, 1.0, 1.0, 1.0, 1.0, 1.0, 1.0, 1.0, 1.0, 1.0, 1.0, 1.0, 1.0, 1.0, 1.0, 1.0, 1.0, 1.0, 1.0, 1.0, 1.0, 1.0, 1.0, 1.0, 1.0, 1.0, 1.0, 1.0, 1.0, 1.0, 1.0, 1.0, 1.0, 1.0, 1.0, 1.0, 1.0, 1.0, 1.0, 1.0, 1.0, 1.0, 1.0, 1.0, 1.0, 1.0, 1.0, 1.0, 1.0, 1.0, 1.0, 1.0, 1.0, 1.0, 1.0, 1.0, 1.0, 1.0, 1.0, 1.0, 1.0, 1.0, 1.0, 1.0, 1.0, 1.0, 1.0, 1.0, 1.0, 1.0, 1.0, 1.0, 1.0, 1.0, 1.0, 1.0, 1.0, 1.0, 1.0, 1.0, 1.0, 1.0, 1.0, 1.0, 1.0, 1.0, 1.0, 1.0, 1.0, 1.0, 1.0, 1.0, 1.0, 1.0, 1.0, 1.0, 1.0, 1.0, 1.0, 1.0, 1.0, 1.0, 1.0, 1.0, 1.0, 1.0, 1.0, 1.0, 1.0, 1.0, 1.0, 1.0, 1.0, 1.0, 1.0, 1.0, 1.0, 1.0, 1.0, 1.0, 1.0, 1.0, 1.0, 1.0, 1.0, 1.0, 1.0, 1.0, 1.0, 1.0, 1.0, 1.0, 1.0, 1.0, 1.0, 1.0, 1.0, 1.0, 1.0, 1.0, 1.0, 1.0, 1.0, 1.0, 1.0, 1.0, 1.0, 1.0, 1.0, 1.0, 1.0, 1.0, 1.0, 1.0, 1.0, 1.0, 1.0, 1.0, 1.0, 1.0, 1.0, 1.0, 1.0, 1.0, 1.0, 1.0, 1.0, 1.0, 1.0, 1.0, 1.0, 1.0, 1.0, 1.0, 1.0, 1.0, 1.0, 1.0, 1.0, 1.0, 1.0, 1.0, 1.0, 1.0, 1.0, 1.0, 1.0, 1.0, 1.0, 1.0, 1.0, 1.0, 1.0, 1.0, 1.0, 1.0, 1.0, 1.0, 1.0, 1.0, 1.0, 1.0, 1.0, 1.0, 1.0, 1.0, 1.0, 1.0, 1.0, 1.0, 1.0, 1.0, 1.0, 1.0, 1.0, 1.0, 1.0, 1.0, 1.0, 1.0, 1.0, 1.0, 1.0, 1.0, 1.0, 1.0, 1.0, 1.0, 1.0, 1.0, 1.0, 1.0, 1.0, 1.0, 1.0, 1.0, 1.0, 1.0, 1.0, 1.0, 1.0, 1.0, 1.0, 1.0, 1.0, 1.0, 1.0, 1.0, 1.0, 1.0, 1.0, 1.0, 1.0, 1.0, 1.0, 1.0, 1.0, 1.0, 1.0, 1.0, 1.0, 1.0, 1.0, 1.0, 1.0, 1.0, 1.0, 1.0, 1.0, 1.0, 1.0, 1.0, 1.0, 1.0, 1.0, 1.0, 1.0, 1.0, 1.0, 1.0, 1.0, 1.0, 1.0, 1.0, 1.0, 1.0, 1.0, 1.0, 1.0, 1.0, 1.0, 1.0, 1.0, 1.0, 1.0, 1.0, 1.0, 1.0, 1.0, 1.0, 1.0, 1.0, 1.0, 1.0, 1.0, 1.0, 1.0, 1.0, 1.0, 1.0, 1.0, 1.0, 1.0, 1.0, 1.0, 1.0, 1.0, 1.0, 1.0, 1.0, 1.0, 1.0, 1.0, 1.0, 1.0, 1.0, 1.0, 1.0, 1.0, 1.0, 1.0, 1.0, 1.0, 1.0, 1.0, 1.0, 1.0, 1.0, 1.0, 1.0, 1.0, 1.0, 1.0, 1.0, 1.0, 1.0, 1.0, 1.0, 1.0, 1.0, 1.0, 1.0, 1.0, 1.0, 1.0, 1.0, 1.0, 1.0, 1.0, 1.0, 1.0, 1.0, 1.0, 1.0, 1.0, 1.0, 1.0, 1.0, 1.0, 1.0, 1.0, 1.0, 1.0, 1.0, 1.0, 1.0, 1.0, 1.0, 1.0, 1.0, 1.0, 1.0, 1.0, 1.0, 1.0, 1.0, 1.0, 1.0, 1.0, 1.0, 1.0, 1.0, 1.0, 1.0, 1.0, 1.0, 1.0, 1.0, 1.0, 1.0, 1.0, 1.0, 1.0, 1.0, 1.0, 1.0, 1.0, 1.0, 1.0, 1.0, 1.0, 1.0, 1.0, 1.0, 1.0, 1.0, 1.0, 1.0, 1.0, 1.0, 1.0, 1.0, 1.0, 1.0, 1.0, 1.0, 1.0, 1.0, 1.0, 1.0, 1.0, 1.0, 1.0, 1.0, 1.0, 1.0, 1.0, 1.0, 1.0, 1.0, 1.0, 1.0, 1.0, 1.0, 1.0, 1.0, 1.0, 1.0, 1.0, 1.0, 1.0, 1.0, 1.0, 1.0, 1.0, 1.0, 1.0, 1.0, 1.0, 1.0, 1.0, 1.0, 1.0, 1.0, 1.0, 1.0, 1.0, 1.0, 1.0, 1.0, 1.0, 1.0, 1.0, 1.0, 1.0, 1.0, 1.0, 1.0, 1.0, 1.0, 1.0, 1.0, 1.0, 1.0, 1.0, 1.0, 1.0, 1.0, 1.0, 1.0, 1.0, 1.0, 1.0, 1.0, 1.0, 1.0, 1.0, 1.0, 1.0, 1.0, 1.0, 1.0, 1.0, 1.0, 1.0, 1.0, 1.0, 1.0, 1.0, 1.0, 1.0, 1.0, 1.0, 1.0, 1.0, 1.0, 1.0, 1.0, 1.0, 1.0, 1.0, 1.0, 1.0, 1.0, 1.0, 1.0, 1.0, 1.0, 1.0, 1.0, 1.0, 1.0, 1.0, 1.0, 1.0, 1.0, 1.0, 1.0, 1.0, 1.0, 1.0, 1.0, 1.0, 1.0, 1.0, 1.0, 1.0, 1.0, 1.0, 1.0, 1.0, 1.0, 1.0, 1.0, 1.0, 1.0, 1.0, 1.0, 1.0, 1.0, 1.0, 1.0, 1.0, 1.0, 1.0, 1.0, 1.0, 1.0, 1.0, 1.0, 1.0, 1.0, 1.0, 1.0, 1.0, 1.0, 1.0, 1.0, 1.0, 1.0, 1.0, 1.0, 1.0, 1.0, 1.0, 1.0, 1.0, 1.0, 1.0, 1.0, 1.0, 1.0, 1.0, 1.0, 1.0, 1.0, 1.0, 1.0, 1.0, 1.0, 1.0, 1.0, 1.0, 1.0, 1.0, 1.0, 1.0, 1.0, 1.0, 1.0, 1.0, 1.0, 1.0, 1.0, 1.0, 1.0, 1.0, 1.0, 1.0, 1.0, 1.0, 1.0, 1.0, 1.0, 1.0, 1.0, 1.0, 1.0, 1.0, 1.0, 1.0, 1.0, 1.0, 1.0, 1.0, 1.0, 1.0, 1.0, 1.0, 1.0, 1.0, 1.0, 1.0, 1.0, 1.0, 1.0, 1.0, 1.0, 1.0, 1.0, 1.0, 1.0, 1.0, 1.0, 1.0, 1.0, 1.0, 1.0, 1.0, 1.0, 1.0, 1.0, 1.0, 1.0, 1.0, 1.0, 1.0, 1.0, 1.0, 1.0, 1.0, 1.0, 1.0, 1.0, 1.0, 1.0, 1.0, 1.0, 1.0, 1.0, 1.0, 1.0, 1.0, 1.0, 1.0, 1.0, 1.0, 1.0, 1.0, 1.0, 1.0, 1.0, 1.0, 1.0, 1.0, 1.0, 1.0, 1.0, 1.0, 1.0, 1.0, 1.0, 1.0, 1.0, 1.0, 1.0, 1.0, 1.0, 1.0, 1.0, 1.0, 1.0, 1.0, 1.0, 1.0, 1.0, 1.0, 1.0, 1.0, 1.0, 1.0, 1.0, 1.0, 1.0, 1.0, 1.0, 1.0, 1.0, 1.0, 1.0, 1.0, 1.0, 1.0, 1.0, 1.0, 1.0, 1.0, 1.0, 1.0, 1.0, 1.0, 1.0, 1.0, 1.0, 1.0, 1.0, 1.0, 1.0, 1.0, 1.0, 1.0, 1.0, 1.0, 1.0, 1.0, 1.0, 1.0, 1.0, 1.0, 1.0, 1.0, 1.0, 1.0, 1.0, 1.0, 1.0, 1.0, 1.0, 1.0, 1.0, 1.0, 1.0, 1.0, 1.0, 1.0, 1.0, 1.0, 1.0, 1.0, 1.0, 1.0, 1.0, 1.0, 1.0, 1.0, 1.0, 1.0, 1.0, 1.0, 1.0, 1.0, 1.0, 1.0, 1.0, 1.0, 1.0, 1.0, 1.0, 1.0, 1.0, 1.0, 1.0, 1.0, 1.0, 1.0, 1.0, 1.0, 1.0, 1.0, 1.0, 1.0, 1.0, 1.0, 1.0, 1.0, 1.0, 1.0, 1.0, 1.0, 1.0, 1.0, 1.0, 1.0, 1.0, 1.0, 1.0, 1.0, 1.0, 1.0, 1.0, 1.0, 1.0, 1.0, 1.0, 1.0, 1.0, 1.0, 1.0, 1.0, 1.0, 1.0, 1.0, 1.0, 1.0, 1.0, 1.0, 1.0, 1.0, 1.0, 1.0, 1.0, 1.0, 1.0, 1.0, 1.0, 1.0, 1.0, 1.0, 1.0, 1.0, 1.0, 1.0, 1.0, 1.0, 1.0, 1.0, 1.0, 1.0, 1.0, 1.0, 1.0, 1.0, 1.0, 1.0, 1.0, 1.0, 1.0, 1.0, 1.0, 1.0, 1.0, 1.0, 1.0, 1.0, 1.0, 1.0, 1.0, 1.0, 1.0, 1.0, 1.0, 1.0, 1.0, 1.0, 1.0, 1.0, 1.0, 1.0, 1.0, 1.0, 1.0, 1.0, 1.0, 1.0, 1.0, 1.0, 1.0, 1.0, 1.0, 1.0, 1.0, 1.0, 1.0, 1.0, 1.0, 1.0, 1.0, 1.0, 1.0, 1.0, 1.0, 1.0, 1.0, 1.0, 1.0, 1.0, 1.0, 1.0, 1.0, 1.0, 1.0, 1.0, 1.0, 1.0, 1.0, 1.0, 1.0, 1.0, 1.0, 1.0, 1.0, 1.0, 1.0, 1.0, 1.0, 1.0, 1.0, 1.0, 1.0, 1.0, 1.0, 1.0, 1.0, 1.0, 1.0, 1.0, 1.0, 1.0, 1.0, 1.0, 1.0, 1.0, 1.0, 1.0, 1.0, 1.0, 1.0, 1.0, 1.0, 1.0, 1.0, 1.0, 1.0, 1.0, 1.0, 1.0, 1.0, 1.0, 1.0, 1.0, 1.0, 1.0, 1.0, 1.0, 1.0, 1.0, 1.0, 1.0, 1.0, 1.0, 1.0, 1.0, 1.0, 1.0, 1.0, 1.0, 1.0, 1.0, 1.0, 1.0, 1.0, 1.0, 1.0, 1.0, 1.0, 1.0, 1.0, 1.0, 1.0, 1.0, 1.0, 1.0, 1.0, 1.0, 1.0, 1.0, 1.0, 1.0, 1.0, 1.0, 1.0, 1.0, 1.0, 1.0, 1.0, 1.0, 1.0, 1.0, 1.0, 1.0, 1.0, 1.0, 1.0, 1.0, 1.0, 1.0, 1.0, 1.0, 1.0, 1.0, 1.0, 1.0, 1.0, 1.0, 1.0, 1.0, 1.0, 1.0, 1.0, 1.0, 1.0, 1.0, 1.0, 1.0, 1.0, 1.0, 1.0, 1.0, 1.0, 1.0, 1.0, 1.0, 1.0, 1.0, 1.0, 1.0, 1.0, 1.0, 1.0, 1.0, 1.0, 1.0, 1.0, 1.0, 1.0, 1.0, 1.0, 1.0, 1.0, 1.0, 1.0, 1.0, 1.0, 1.0, 1.0, 1.0, 1.0, 1.0, 1.0, 1.0, 1.0, 1.0, 1.0, 1.0, 1.0, 1.0, 1.0, 1.0, 1.0, 1.0, 1.0, 1.0, 1.0, 1.0, 1.0, 1.0, 1.0, 1.0, 1.0, 1.0, 1.0, 1.0, 1.0, 1.0, 1.0, 1.0, 1.0, 1.0, 1.0, 1.0, 1.0, 1.0, 1.0, 1.0, 1.0, 1.0, 1.0, 1.0, 1.0, 1.0, 1.0, 1.0, 1.0, 1.0, 1.0, 1.0, 1.0, 1.0, 1.0, 1.0, 1.0, 1.0, 1.0, 1.0, 1.0, 1.0, 1.0, 1.0, 1.0, 1.0, 1.0, 1.0, 1.0, 1.0, 1.0, 1.0, 1.0, 1.0, 1.0, 1.0, 1.0, 1.0, 1.0, 1.0, 1.0, 1.0, 1.0, 1.0, 1.0, 1.0, 1.0, 1.0, 1.0, 1.0, 1.0, 1.0, 1.0, 1.0, 1.0, 1.0, 1.0, 1.0, 1.0, 1.0, 1.0, 1.0, 1.0, 1.0, 1.0, 1.0, 1.0, 1.0, 1.0, 1.0, 1.0, 1.0, 1.0, 1.0, 1.0, 1.0, 1.0, 1.0, 1.0, 1.0, 1.0, 1.0, 1.0, 1.0, 1.0, 1.0, 1.0, 1.0, 1.0, 1.0, 1.0, 1.0, 1.0, 1.0, 1.0, 1.0, 1.0, 1.0, 1.0, 1.0, 1.0, 1.0, 1.0, 1.0, 1.0, 1.0, 1.0, 1.0, 1.0, 1.0, 1.0, 1.0, 1.0, 1.0, 1.0, 1.0, 1.0, 1.0, 1.0, 1.0, 1.0, 1.0, 1.0, 1.0, 1.0, 1.0, 1.0, 1.0, 1.0, 1.0, 1.0, 1.0, 1.0, 1.0, 1.0, 1.0, 1.0, 1.0, 1.0, 1.0, 1.0, 1.0, 1.0, 1.0, 1.0, 1.0, 1.0, 1.0, 1.0, 1.0, 1.0, 1.0, 1.0, 1.0, 1.0, 1.0, 1.0, 1.0, 1.0, 1.0, 1.0, 1.0, 1.0, 1.0, 1.0, 1.0, 1.0, 1.0, 1.0, 1.0, 1.0, 1.0, 1.0, 1.0, 1.0, 1.0, 1.0, 1.0, 1.0, 1.0, 1.0, 1.0, 1.0, 1.0, 1.0, 1.0, 1.0, 1.0, 1.0, 1.0, 1.0, 1.0, 1.0, 1.0, 1.0, 1.0, 1.0, 1.0, 1.0, 1.0, 1.0, 1.0, 1.0, 1.0, 1.0, 1.0, 1.0, 1.0, 1.0, 1.0, 1.0, 1.0, 1.0, 1.0, 1.0, 1.0, 1.0, 1.0, 1.0, 1.0, 1.0, 1.0, 1.0, 1.0, 1.0, 1.0, 1.0, 1.0, 1.0, 1.0, 1.0, 1.0, 1.0, 1.0, 1.0, 1.0, 1.0, 1.0, 1.0, 1.0, 1.0, 1.0, 1.0, 1.0, 1.0, 1.0, 1.0, 1.0, 1.0, 1.0, 1.0, 1.0, 1.0, 1.0, 1.0, 1.0, 1.0, 1.0, 1.0, 1.0, 1.0, 1.0, 1.0, 1.0, 1.0, 1.0, 1.0, 1.0, 1.0, 1.0, 1.0, 1.0, 1.0, 1.0, 1.0, 1.0, 1.0, 1.0, 1.0, 1.0, 1.0, 1.0, 1.0, 1.0, 1.0, 1.0, 1.0, 1.0, 1.0, 1.0, 1.0, 1.0, 1.0, 1.0, 1.0, 1.0, 1.0, 1.0, 1.0, 1.0, 1.0, 1.0, 1.0, 1.0, 1.0, 1.0, 1.0, 1.0, 1.0, 1.0, 1.0, 1.0, 1.0, 1.0, 1.0, 1.0, 1.0, 1.0, 1.0, 1.0, 1.0, 1.0, 1.0, 1.0, 1.0, 1.0, 1.0, 1.0, 1.0, 1.0, 1.0, 1.0, 1.0, 1.0, 1.0, 1.0, 1.0, 1.0, 1.0, 1.0, 1.0, 1.0, 1.0, 1.0, 1.0, 1.0, 1.0, 1.0, 1.0, 1.0, 1.0, 1.0, 1.0, 1.0, 1.0, 1.0, 1.0, 1.0, 1.0, 1.0, 1.0, 1.0, 1.0, 1.0, 1.0, 1.0, 1.0, 1.0, 1.0, 1.0, 1.0, 1.0, 1.0, 1.0, 1.0, 1.0, 1.0, 1.0, 1.0, 1.0, 1.0, 1.0, 1.0, 1.0, 1.0, 1.0, 1.0, 1.0, 1.0, 1.0, 1.0, 1.0, 1.0, 1.0, 1.0, 1.0, 1.0, 1.0, 1.0, 1.0, 1.0, 1.0, 1.0, 1.0, 1.0, 1.0, 1.0, 1.0, 1.0, 1.0, 1.0, 1.0, 1.0, 1.0, 1.0, 1.0, 1.0, 1.0, 1.0, 1.0, 1.0, 1.0, 1.0, 1.0, 1.0, 1.0, 1.0, 1.0, 1.0, 1.0, 1.0, 1.0, 1.0, 1.0, 1.0, 1.0, 1.0, 1.0, 1.0, 1.0, 1.0, 1.0, 1.0, 1.0, 1.0, 1.0, 1.0, 1.0, 1.0, 1.0, 1.0, 1.0, 1.0, 1.0, 1.0, 1.0, 1.0, 1.0, 1.0, 1.0, 1.0, 1.0, 1.0, 1.0, 1.0, 1.0, 1.0, 1.0, 1.0, 1.0, 1.0, 1.0, 1.0, 1.0, 1.0, 1.0, 1.0, 1.0, 1.0, 1.0, 1.0, 1.0, 1.0, 1.0, 1.0, 1.0, 1.0, 1.0, 1.0, 1.0, 1.0, 1.0, 1.0, 1.0, 1.0, 1.0, 1.0, 1.0, 1.0, 1.0, 1.0, 1.0, 1.0, 1.0, 1.0, 1.0, 1.0, 1.0, 1.0, 1.0, 1.0, 1.0, 1.0, 1.0, 1.0, 1.0, 1.0, 1.0, 1.0, 1.0, 1.0, 1.0, 1.0, 1.0, 1.0, 1.0, 1.0, 1.0, 1.0, 1.0, 1.0, 1.0, 1.0, 1.0, 1.0, 1.0, 1.0, 1.0, 1.0, 1.0, 1.0, 1.0, 1.0, 1.0, 1.0, 1.0, 1.0, 1.0, 1.0, 1.0, 1.0, 1.0, 1.0, 1.0, 1.0, 1.0, 1.0, 1.0, 1.0, 1.0, 1.0, 1.0, 1.0, 1.0, 1.0, 1.0, 1.0, 1.0, 1.0, 1.0, 1.0, 1.0, 1.0, 1.0, 1.0, 1.0, 1.0, 1.0, 1.0, 1.0, 1.0, 1.0, 1.0, 1.0, 1.0, 1.0, 1.0, 1.0, 1.0, 1.0, 1.0, 1.0, 1.0, 1.0, 1.0, 1.0, 1.0, 1.0, 1.0, 1.0, 1.0, 1.0, 1.0, 1.0, 1.0, 1.0, 1.0, 1.0, 1.0, 1.0, 1.0, 1.0, 1.0, 1.0, 1.0, 1.0, 1.0, 1.0, 1.0, 1.0, 1.0, 1.0, 1.0, 1.0, 1.0, 1.0, 1.0, 1.0, 1.0, 1.0, 1.0, 1.0, 1.0, 1.0, 1.0, 1.0, 1.0, 1.0, 1.0, 1.0, 1.0, 1.0, 1.0, 1.0, 1.0, 1.0, 1.0, 1.0, 1.0, 1.0, 1.0, 1.0, 1.0, 1.0, 1.0, 1.0, 1.0, 1.0, 1.0, 1.0, 1.0, 1.0, 1.0, 1.0, 1.0, 1.0, 1.0, 1.0, 1.0, 1.0, 1.0, 1.0, 1.0, 1.0, 1.0, 1.0, 1.0, 1.0, 1.0, 1.0, 1.0, 1.0, 1.0, 1.0, 1.0, 1.0, 1.0, 1.0, 1.0, 1.0, 1.0, 1.0, 1.0, 1.0, 1.0, 1.0, 1.0, 1.0, 1.0, 1.0, 1.0, 1.0, 1.0, 1.0, 1.0, 1.0, 1.0, 1.0, 1.0, 1.0, 1.0, 1.0, 1.0, 1.0, 1.0, 1.0, 1.0, 1.0, 1.0, 1.0, 1.0, 1.0, 1.0, 1.0, 1.0, 1.0, 1.0, 1.0, 1.0, 1.0, 1.0, 1.0, 1.0, 1.0, 1.0, 1.0, 1.0, 1.0, 1.0, 1.0, 1.0, 1.0, 1.0, 1.0, 1.0, 1.0, 1.0, 1.0, 1.0, 1.0, 1.0, 1.0, 1.0, 1.0, 1.0, 1.0, 1.0, 1.0, 1.0, 1.0, 1.0, 1.0, 1.0, 1.0, 1.0, 1.0, 1.0, 1.0, 1.0, 1.0, 1.0, 1.0, 1.0, 1.0, 1.0, 1.0, 1.0, 1.0, 1.0, 1.0, 1.0, 1.0, 1.0, 1.0, 1.0, 1.0, 1.0, 1.0, 1.0, 1.0, 1.0, 1.0, 1.0, 1.0, 1.0, 1.0, 1.0, 1.0, 1.0, 1.0, 1.0, 1.0, 1.0, 1.0, 1.0, 1.0, 1.0, 1.0, 1.0, 1.0, 1.0, 1.0, 1.0, 1.0, 1.0, 1.0, 1.0, 1.0, 1.0, 1.0, 1.0, 1.0, 1.0, 1.0, 1.0, 1.0, 1.0, 1.0, 1.0, 1.0, 1.0, 1.0, 1.0, 1.0, 1.0, 1.0, 1.0, 1.0, 1.0, 1.0, 1.0, 1.0, 1.0, 1.0, 1.0, 1.0, 1.0, 1.0, 1.0, 1.0, 1.0, 1.0, 1.0, 1.0, 1.0, 1.0, 1.0, 1.0, 1.0, 1.0, 1.0, 1.0, 1.0, 1.0, 1.0, 1.0, 1.0, 1.0, 1.0, 1.0, 1.0, 1.0, 1.0, 1.0, 1.0, 1.0, 1.0, 1.0, 1.0, 1.0, 1.0, 1.0, 1.0, 1.0, 1.0, 1.0, 1.0, 1.0, 1.0, 1.0, 1.0, 1.0, 1.0, 1.0, 1.0, 1.0, 1.0, 1.0, 1.0, 1.0, 1.0, 1.0, 1.0, 1.0, 1.0, 1.0, 1.0, 1.0, 1.0, 1.0, 1.0, 1.0, 1.0, 1.0, 1.0, 1.0, 1.0, 1.0, 1.0, 1.0, 1.0, 1.0, 1.0, 1.0, 1.0, 1.0, 1.0, 1.0, 1.0, 1.0, 1.0, 1.0, 1.0, 1.0, 1.0, 1.0, 1.0, 1.0, 1.0, 1.0, 1.0, 1.0, 1.0, 1.0, 1.0, 1.0, 1.0, 1.0, 1.0, 1.0, 1.0, 1.0, 1.0, 1.0, 1.0, 1.0, 1.0, 1.0, 1.0, 1.0, 1.0, 1.0, 1.0, 1.0, 1.0, 1.0, 1.0, 1.0, 1.0, 1.0, 1.0, 1.0, 1.0, 1.0, 1.0, 1.0, 1.0, 1.0, 1.0, 1.0, 1.0, 1.0, 1.0, 1.0, 1.0, 1.0, 1.0, 1.0, 1.0, 1.0, 1.0, 1.0, 1.0, 1.0, 1.0, 1.0, 1.0, 1.0, 1.0, 1.0, 1.0, 1.0, 1.0, 1.0, 1.0, 1.0, 1.0, 1.0, 1.0, 1.0, 1.0, 1.0, 1.0, 1.0, 1.0, 1.0, 1.0, 1.0, 1.0, 1.0, 1.0, 1.0, 1.0, 1.0, 1.0, 1.0, 1.0, 1.0, 1.0, 1.0, 1.0, 1.0, 1.0, 1.0, 1.0, 1.0, 1.0, 1.0, 1.0, 1.0, 1.0, 1.0, 1.0, 1.0, 1.0, 1.0, 1.0, 1.0, 1.0, 1.0, 1.0, 1.0, 1.0, 1.0, 1.0, 1.0, 1.0, 1.0, 1.0, 1.0, 1.0, 1.0, 1.0, 1.0, 1.0, 1.0, 1.0, 1.0, 1.0, 1.0, 1.0, 1.0, 1.0, 1.0, 1.0, 1.0, 1.0, 1.0, 1.0, 1.0, 1.0, 1.0, 1.0, 1.0, 1.0, 1.0, 1.0, 1.0, 1.0, 1.0, 1.0, 1.0, 1.0, 1.0, 1.0, 1.0, 1.0, 1.0, 1.0, 1.0, 1.0, 1.0, 1.0, 1.0, 1.0, 1.0, 1.0, 1.0, 1.0, 1.0, 1.0, 1.0, 1.0, 1.0, 1.0, 1.0, 1.0, 1.0, 1.0, 1.0, 1.0, 1.0, 1.0, 1.0, 1.0, 1.0, 1.0, 1.0, 1.0, 1.0, 1.0, 1.0, 1.0, 1.0, 1.0, 1.0, 1.0, 1.0, 1.0, 1.0, 1.0, 1.0, 1.0, 1.0, 1.0, 1.0, 1.0, 1.0, 1.0, 1.0, 1.0, 1.0, 1.0, 1.0, 1.0, 1.0, 1.0, 1.0, 1.0, 1.0, 1.0, 1.0, 1.0, 1.0, 1.0, 1.0, 1.0, 1.0, 1.0, 1.0, 1.0, 1.0, 1.0, 1.0, 1.0, 1.0, 1.0, 1.0, 1.0, 1.0, 1.0, 1.0, 1.0, 1.0, 1.0, 1.0, 1.0, 1.0, 1.0, 1.0, 1.0, 1.0, 1.0, 1.0, 1.0, 1.0, 1.0, 1.0, 1.0, 1.0, 1.0, 1.0, 1.0, 1.0, 1.0, 1.0, 1.0, 1.0, 1.0, 1.0, 1.0, 1.0, 1.0, 1.0, 1.0, 1.0, 1.0, 1.0, 1.0, 1.0, 1.0, 1.0, 1.0, 1.0, 1.0, 1.0, 1.0, 1.0, 1.0, 1.0, 1.0, 1.0, 1.0, 1.0, 1.0, 1.0, 1.0, 1.0, 1.0, 1.0, 1.0, 1.0, 1.0, 1.0, 1.0, 1.0, 1.0, 1.0, 1.0, 1.0, 1.0, 1.0, 1.0, 1.0, 1.0, 1.0, 1.0, 1.0, 1.0, 1.0, 1.0, 1.0, 1.0, 1.0, 1.0, 1.0, 1.0, 1.0, 1.0, 1.0, 1.0, 1.0, 1.0, 1.0, 1.0, 1.0, 1.0, 1.0, 1.0, 1.0, 1.0, 1.0, 1.0, 1.0, 1.0, 1.0, 1.0, 1.0, 1.0, 1.0, 1.0, 1.0, 1.0, 1.0, 1.0, 1.0, 1.0, 1.0, 1.0, 1.0, 1.0, 1.0, 1.0, 1.0, 1.0, 1.0, 1.0, 1.0, 1.0, 1.0, 1.0, 1.0, 1.0, 1.0, 1.0, 1.0, 1.0, 1.0, 1.0, 1.0, 1.0, 1.0, 1.0, 1.0, 1.0, 1.0, 1.0, 1.0, 1.0, 1.0, 1.0, 1.0, 1.0, 1.0, 1.0, 1.0, 1.0, 1.0, 1.0, 1.0, 1.0, 1.0, 1.0, 1.0, 1.0, 1.0, 1.0, 1.0, 1.0, 1.0, 1.0, 1.0, 1.0, 1.0, 1.0, 1.0, 1.0, 1.0, 1.0, 1.0, 1.0, 1.0, 1.0, 1.0, 1.0, 1.0, 1.0, 1.0, 1.0, 1.0, 1.0, 1.0, 1.0, 1.0, 1.0, 1.0, 1.0, 1.0, 1.0, 1.0, 1.0, 1.0, 1.0, 1.0, 1.0, 1.0, 1.0, 1.0, 1.0, 1.0, 1.0, 1.0, 1.0, 1.0, 1.0, 1.0, 1.0, 1.0, 1.0, 1.0, 1.0, 1.0, 1.0, 1.0, 1.0, 1.0, 1.0, 1.0, 1.0, 1.0, 1.0, 1.0, 1.0, 1.0, 1.0, 1.0, 1.0, 1.0, 1.0, 1.0, 1.0, 1.0, 1.0, 1.0, 1.0, 1.0, 1.0, 1.0, 1.0, 1.0, 1.0, 1.0, 1.0, 1.0, 1.0, 1.0, 1.0, 1.0, 1.0, 1.0, 1.0, 1.0, 1.0, 1.0, 1.0, 1.0, 1.0, 1.0, 1.0, 1.0, 1.0, 1.0, 1.0, 1.0, 1.0, 1.0, 1.0, 1.0, 1.0, 1.0, 1.0, 1.0, 1.0, 1.0, 1.0, 1.0, 1.0, 1.0, 1.0, 1.0, 1.0, 1.0, 1.0, 1.0, 1.0, 1.0, 1.0, 1.0, 1.0, 1.0, 1.0, 1.0, 1.0, 1.0, 1.0, 1.0, 1.0, 1.0, 1.0, 1.0, 1.0, 1.0, 1.0, 1.0, 1.0, 1.0, 1.0, 1.0, 1.0, 1.0, 1.0, 1.0, 1.0, 1.0, 1.0, 1.0, 1.0, 1.0, 1.0, 1.0, 1.0, 1.0, 1.0, 1.0, 1.0, 1.0, 1.0, 1.0, 1.0, 1.0, 1.0, 1.0, 1.0, 1.0, 1.0, 1.0, 1.0, 1.0, 1.0, 1.0, 1.0, 1.0, 1.0, 1.0, 1.0, 1.0, 1.0, 1.0, 1.0, 1.0, 1.0, 1.0, 1.0, 1.0, 1.0, 1.0, 1.0, 1.0, 1.0, 1.0, 1.0, 1.0, 1.0, 1.0, 1.0, 1.0, 1.0, 1.0, 1.0, 1.0, 1.0, 1.0, 1.0, 1.0, 1.0, 1.0, 1.0, 1.0, 1.0, 1.0, 1.0, 1.0, 1.0, 1.0, 1.0, 1.0, 1.0, 1.0, 1.0, 1.0, 1.0, 1.0, 1.0, 1.0, 1.0, 1.0, 1.0, 1.0, 1.0, 1.0, 1.0, 1.0, 1.0, 1.0, 1.0, 1.0, 1.0, 1.0, 1.0, 1.0, 1.0, 1.0, 1.0, 1.0, 1.0, 1.0, 1.0, 1.0, 1.0, 1.0, 1.0, 1.0, 1.0, 1.0, 1.0, 1.0, 1.0, 1.0, 1.0, 1.0, 1.0, 1.0, 1.0, 1.0, 1.0, 1.0, 1.0, 1.0, 1.0, 1.0, 1.0, 1.0, 1.0, 1.0, 1.0, 1.0, 1.0, 1.0, 1.0, 1.0, 1.0, 1.0, 1.0, 1.0, 1.0, 1.0, 1.0, 1.0, 1.0, 1.0, 1.0, 1.0, 1.0, 1.0, 1.0, 1.0, 1.0, 1.0, 1.0, 1.0, 1.0, 1.0, 1.0, 1.0, 1.0, 1.0, 1.0, 1.0, 1.0, 1.0, 1.0, 1.0, 1.0, 1.0, 1.0, 1.0, 1.0, 1.0, 1.0, 1.0, 1.0, 1.0, 1.0, 1.0, 1.0, 1.0, 1.0, 1.0, 1.0, 1.0, 1.0, 1.0, 1.0, 1.0, 1.0, 1.0, 1.0, 1.0, 1.0, 1.0, 1.0, 1.0, 1.0, 1.0, 1.0, 1.0, 1.0, 1.0, 1.0, 1.0, 1.0, 1.0, 1.0, 1.0, 1.0, 1.0, 1.0, 1.0, 1.0, 1.0, 1.0, 1.0, 1.0, 1.0, 1.0, 1.0, 1.0, 1.0, 1.0, 1.0, 1.0, 1.0, 1.0, 1.0, 1.0, 1.0, 1.0, 1.0, 1.0, 1.0, 1.0, 1.0, 1.0, 1.0, 1.0, 1.0, 1.0, 1.0, 1.0, 1.0, 1.0, 1.0, 1.0, 1.0, 1.0, 1.0, 1.0, 1.0, 1.0, 1.0, 1.0, 1.0, 1.0, 1.0, 1.0, 1.0, 1.0, 1.0, 1.0, 1.0, 1.0, 1.0, 1.0, 1.0, 1.0, 1.0, 1.0, 1.0, 1.0, 1.0, 1.0, 1.0, 1.0, 1.0, 1.0, 1.0, 1.0, 1.0, 1.0, 1.0, 1.0, 1.0, 1.0, 1.0, 1.0, 1.0, 1.0, 1.0, 1.0, 1.0, 1.0, 1.0, 1.0, 1.0, 1.0, 1.0, 1.0, 1.0, 1.0, 1.0, 1.0, 1.0, 1.0, 1.0, 1.0, 1.0, 1.0, 1.0, 1.0, 1.0, 1.0, 1.0, 1.0, 1.0, 1.0, 1.0, 1.0, 1.0, 1.0, 1.0, 1.0, 1.0, 1.0, 1.0, 1.0, 1.0, 1.0, 1.0, 1.0, 1.0, 1.0, 1.0, 1.0, 1.0, 1.0, 1.0, 1.0, 1.0, 1.0, 1.0, 1.0, 1.0, 1.0, 1.0, 1.0, 1.0])
me_cmn_obj_superring_hd_mesh.materials.append(mat_cmn_obj_superring_hd_ring)
me_cmn_obj_superring_hd_mesh.update()
me_cmn_obj_superring_hd_mesh.normals_split_custom_set([tuple(v) for v in zip(*[iter([0.2589, 0.9659, -3.144e-05, 9.388e-07, 0.5179, -0.8554, 1.16e-05, 1.0, 2.107e-05, 0.134, 0.5002, -0.8554, 9.388e-07, 0.5179, -0.8554, 0.2589, 0.9659, -3.144e-05, 9.388e-07, 0.5179, -0.8554, 0.134, 0.5002, -0.8554, -1.688e-05, -0.456, -0.89, -0.118, -0.4404, -0.89, -1.688e-05, -0.456, -0.89, 0.134, 0.5002, -0.8554, -1.688e-05, -0.456, -0.89, -0.118, -0.4404, -0.89, -2.791e-05, -1.0, -3.069e-05, -0.2588, -0.9659, -1.074e-08, -2.791e-05, -1.0, -3.069e-05, -0.118, -0.4404, -0.89, -2.791e-05, -1.0, -3.069e-05, -0.2588, -0.9659, -1.074e-08, 9.872e-07, -0.456, 0.89, -0.118, -0.4404, 0.89, 9.872e-07, -0.456, 0.89, -0.2588, -0.9659, -1.074e-08, 9.872e-07, -0.456, 0.89, -0.118, -0.4404, 0.89, 3.062e-06, 0.5179, 0.8555, 0.134, 0.5002, 0.8554, 3.062e-06, 0.5179, 0.8555, -0.118, -0.4404, 0.89, 3.062e-06, 0.5179, 0.8555, 0.134, 0.5002, 0.8554, -1.108e-05, 1.0, -1.599e-05, -1.108e-05, 1.0, -1.599e-05, 0.134, 0.5002, 0.8554, 0.2588, 0.9659, 3.144e-05, 0.2589, 0.4485, 0.8554, 0.2588, 0.9659, 3.144e-05, 0.134, 0.5002, 0.8554, 0.2588, 0.9659, 3.144e-05, 0.2589, 0.4485, 0.8554, 0.5, 0.866, 3.159e-05, 0.3662, 0.3662, 0.8554, 0.5, 0.866, 3.159e-05, 0.2589, 0.4485, 0.8554, 0.5, 0.866, 3.159e-05, 0.3662, 0.3662, 0.8554, 0.7071, 0.7071, 3.099e-05, 0.4485, 0.2589, 0.8554, 0.7071, 0.7071, 3.099e-05, 0.3662, 0.3662, 0.8554, 0.7071, 0.7071, 3.099e-05, 0.4485, 0.2589, 0.8554, 0.866, 0.5, 3.132e-05, 0.5002, 0.134, 0.8554, 0.866, 0.5, 3.132e-05, 0.4485, 0.2589, 0.8554, 0.866, 0.5, 3.132e-05, 0.5002, 0.134, 0.8554, 0.9659, 0.2589, 3.034e-05, 0.5179, 9.452e-07, 0.8554, 0.9659, 0.2589, 3.034e-05, 0.5002, 0.134, 0.8554, 0.9659, 0.2589, 3.034e-05, 0.5179, 9.452e-07, 0.8554, 1.0, 3.433e-05, 2.968e-05, 0.5002, -0.134, 0.8554, 1.0, 3.433e-05, 2.968e-05, 0.5179, 9.452e-07, 0.8554, 1.0, 3.433e-05, 2.968e-05, 0.5002, -0.134, 0.8554, 0.9659, -0.2588, 3.085e-05, 0.4485, -0.2589, 0.8554, 0.9659, -0.2588, 3.085e-05, 0.5002, -0.134, 0.8554, 0.9659, -0.2588, 3.085e-05, 0.4485, -0.2589, 0.8554, 0.866, -0.5, 3.117e-05, 0.3662, -0.3662, 0.8554, 0.866, -0.5, 3.117e-05, 0.4485, -0.2589, 0.8554, 0.866, -0.5, 3.117e-05, 0.3662, -0.3662, 0.8554, 0.7071, -0.7071, 3.064e-05, 0.2589, -0.4485, 0.8554, 0.7071, -0.7071, 3.064e-05, 0.3662, -0.3662, 0.8554, 0.7071, -0.7071, 3.064e-05, 0.2589, -0.4485, 0.8554, 0.5, -0.866, 3.108e-05, 0.134, -0.5002, 0.8554, 0.5, -0.866, 3.108e-05, 0.2589, -0.4485, 0.8554, 0.5, -0.866, 3.108e-05, 0.134, -0.5002, 0.8554, 0.2589, -0.9659, 3.15e-05, 9.883e-07, -0.5179, 0.8554, 0.2589, -0.9659, 3.15e-05, 0.134, -0.5002, 0.8554, 0.2589, -0.9659, 3.15e-05, 9.883e-07, -0.5179, 0.8554, 3.469e-05, -1.0, 3.147e-05, -0.134, -0.5002, 0.8554, 3.469e-05, -1.0, 3.147e-05, 9.883e-07, -0.5179, 0.8554, 3.469e-05, -1.0, 3.147e-05, -0.134, -0.5002, 0.8554, -0.2588, -0.9659, 3.257e-05, -0.2589, -0.4485, 0.8554, -0.2588, -0.9659, 3.257e-05, -0.134, -0.5002, 0.8554, -0.2588, -0.9659, 3.257e-05, -0.2589, -0.4485, 0.8554, -0.5, -0.866, 3.186e-05, -0.3662, -0.3662, 0.8554, -0.5, -0.866, 3.186e-05, -0.2589, -0.4485, 0.8554, -0.5, -0.866, 3.186e-05, -0.3662, -0.3662, 0.8554, -0.7071, -0.7071, 3.061e-05, -0.4485, -0.2589, 0.8554, -0.7071, -0.7071, 3.061e-05, -0.3662, -0.3662, 0.8554, -0.7071, -0.7071, 3.061e-05, -0.4485, -0.2589, 0.8554, -0.866, -0.5, 3.168e-05, -0.5002, -0.134, 0.8554, -0.866, -0.5, 3.168e-05, -0.4485, -0.2589, 0.8554, -0.866, -0.5, 3.168e-05, -0.5002, -0.134, 0.8554, -0.9659, -0.2588, 3.225e-05, -0.5179, -1.022e-06, 0.8554, -0.9659, -0.2588, 3.225e-05, -0.5002, -0.134, 0.8554, -0.9659, -0.2588, 3.225e-05, -0.5179, -1.022e-06, 0.8554, -1.0, -3.481e-05, 3.144e-05, -0.5002, 0.134, 0.8554, -1.0, -3.481e-05, 3.144e-05, -0.5179, -1.022e-06, 0.8554, -1.0, -3.481e-05, 3.144e-05, -0.5002, 0.134, 0.8554, -0.9659, 0.2588, 3.219e-05, -0.4485, 0.2589, 0.8554, -0.9659, 0.2588, 3.219e-05, -0.5002, 0.134, 0.8554, -0.9659, 0.2588, 3.219e-05, -0.4485, 0.2589, 0.8554, -0.866, 0.5, 3.159e-05, -0.3662, 0.3662, 0.8554, -0.866, 0.5, 3.159e-05, -0.4485, 0.2589, 0.8554, -0.866, 0.5, 3.159e-05, -0.3662, 0.3662, 0.8554, -0.7071, 0.7071, 3.144e-05, -0.2589, 0.4485, 0.8554, -0.7071, 0.7071, 3.144e-05, -0.3662, 0.3662, 0.8554, -0.7071, 0.7071, 3.144e-05, -0.2589, 0.4485, 0.8554, -0.5, 0.866, 3.204e-05, -0.134, 0.5002, 0.8554, -0.5, 0.866, 3.204e-05, -0.2589, 0.4485, 0.8554, -0.5, 0.866, 3.204e-05, -0.134, 0.5002, 0.8554, -0.2589, 0.9659, 3.225e-05, -8.494e-07, 0.5179, 0.8554, -0.2589, 0.9659, 3.225e-05, -0.134, 0.5002, 0.8554, -0.2589, 0.9659, 3.225e-05, -8.494e-07, 0.5179, 0.8554, -1.159e-05, 1.0, -2.113e-05, -0.134, 0.5002, 0.8554, 1.638e-05, -0.456, 0.89, -8.494e-07, 0.5179, 0.8554, 0.118, -0.4404, 0.89, 1.638e-05, -0.456, 0.89, -0.134, 0.5002, 0.8554, 1.638e-05, -0.456, 0.89, 0.118, -0.4404, 0.89, 2.769e-05, -1.0, 1.799e-05, 0.2588, -0.9659, -6.442e-08, 2.769e-05, -1.0, 1.799e-05, 0.118, -0.4404, 0.89, 2.769e-05, -1.0, 1.799e-05, 0.2588, -0.9659, -6.442e-08, -1.155e-06, -0.456, -0.89, 0.118, -0.4404, -0.89, -1.155e-06, -0.456, -0.89, 0.2588, -0.9659, -6.442e-08, -1.155e-06, -0.456, -0.89, 0.118, -0.4404, -0.89, -2.578e-06, 0.5179, -0.8555, -0.134, 0.5002, -0.8554, -2.578e-06, 0.5179, -0.8555, 0.118, -0.4404, -0.89, -2.578e-06, 0.5179, -0.8555, -0.134, 0.5002, -0.8554, 1.143e-05, 1.0, 1.566e-05, 1.143e-05, 1.0, 1.566e-05, -0.134, 0.5002, -0.8554, -0.2588, 0.9659, -3.126e-05, -0.2589, 0.4485, -0.8554, -0.2588, 0.9659, -3.126e-05, -0.134, 0.5002, -0.8554, -0.2588, 0.9659, -3.126e-05, -0.2589, 0.4485, -0.8554, -0.5, 0.866, -3.099e-05, -0.3662, 0.3662, -0.8554, -0.5, 0.866, -3.099e-05, -0.2589, 0.4485, -0.8554, -0.5, 0.866, -3.099e-05, -0.3662, 0.3662, -0.8554, -0.7071, 0.7071, -3.135e-05, -0.4485, 0.2589, -0.8554, -0.7071, 0.7071, -3.135e-05, -0.3662, 0.3662, -0.8554, -0.7071, 0.7071, -3.135e-05, -0.4485, 0.2589, -0.8554, -0.866, 0.5, -3.195e-05, -0.5002, 0.134, -0.8554, -0.866, 0.5, -3.195e-05, -0.4485, 0.2589, -0.8554, -0.866, 0.5, -3.195e-05, -0.5002, 0.134, -0.8554, -0.9659, 0.2588, -3.216e-05, -0.5179, 9.633e-07, -0.8554, -0.9659, 0.2588, -3.216e-05, -0.5002, 0.134, -0.8554, -0.9659, 0.2588, -3.216e-05, -0.5179, 9.633e-07, -0.8554, -1.0, 3.469e-05, -3.141e-05, -0.5002, -0.134, -0.8554, -1.0, 3.469e-05, -3.141e-05, -0.5179, 9.633e-07, -0.8554, -1.0, 3.469e-05, -3.141e-05, -0.5002, -0.134, -0.8554, -0.9659, -0.2588, -3.219e-05, -0.4485, -0.2589, -0.8554, -0.9659, -0.2588, -3.219e-05, -0.5002, -0.134, -0.8554, -0.9659, -0.2588, -3.219e-05, -0.4485, -0.2589, -0.8554, -0.866, -0.5, -3.144e-05, -0.3662, -0.3662, -0.8554, -0.866, -0.5, -3.144e-05, -0.4485, -0.2589, -0.8554, -0.866, -0.5, -3.144e-05, -0.3662, -0.3662, -0.8554, -0.7071, -0.7071, -3.064e-05, -0.2589, -0.4485, -0.8554, -0.7071, -0.7071, -3.064e-05, -0.3662, -0.3662, -0.8554, -0.7071, -0.7071, -3.064e-05, -0.2589, -0.4485, -0.8554, -0.5, -0.866, -3.213e-05, -0.134, -0.5002, -0.8554, -0.5, -0.866, -3.213e-05, -0.2589, -0.4485, -0.8554, -0.5, -0.866, -3.213e-05, -0.134, -0.5002, -0.8554, -0.2589, -0.9659, -3.201e-05, -8.59e-07, -0.5179, -0.8554, -0.2589, -0.9659, -3.201e-05, -0.134, -0.5002, -0.8554, -0.2589, -0.9659, -3.201e-05, -8.59e-07, -0.5179, -0.8554, -3.438e-05, -1.0, -3.147e-05, 0.134, -0.5002, -0.8554, -3.438e-05, -1.0, -3.147e-05, -8.59e-07, -0.5179, -0.8554, -3.438e-05, -1.0, -3.147e-05, 0.134, -0.5002, -0.8554, 0.2588, -0.9659, -3.144e-05, 0.2589, -0.4485, -0.8554, 0.2588, -0.9659, -3.144e-05, 0.134, -0.5002, -0.8554, 0.2588, -0.9659, -3.144e-05, 0.2589, -0.4485, -0.8554, 0.5, -0.866, -3.159e-05, 0.3662, -0.3662, -0.8554, 0.5, -0.866, -3.159e-05, 0.2589, -0.4485, -0.8554, 0.5, -0.866, -3.159e-05, 0.3662, -0.3662, -0.8554, 0.7071, -0.7071, -3.099e-05, 0.4485, -0.2589, -0.8554, 0.7071, -0.7071, -3.099e-05, 0.3662, -0.3662, -0.8554, 0.7071, -0.7071, -3.099e-05, 0.4485, -0.2589, -0.8554, 0.866, -0.5, -3.132e-05, 0.5002, -0.134, -0.8554, 0.866, -0.5, -3.132e-05, 0.4485, -0.2589, -0.8554, 0.866, -0.5, -3.132e-05, 0.5002, -0.134, -0.8554, 0.9659, -0.2589, -3.034e-05, 0.5179, -9.452e-07, -0.8554, 0.9659, -0.2589, -3.034e-05, 0.5002, -0.134, -0.8554, 0.9659, -0.2589, -3.034e-05, 0.5179, -9.452e-07, -0.8554, 1.0, -3.433e-05, -2.968e-05, 0.5002, 0.134, -0.8554, 1.0, -3.433e-05, -2.968e-05, 0.5179, -9.452e-07, -0.8554, 1.0, -3.433e-05, -2.968e-05, 0.5002, 0.134, -0.8554, 0.9659, 0.2588, -3.085e-05, 0.4485, 0.2589, -0.8554, 0.9659, 0.2588, -3.085e-05, 0.5002, 0.134, -0.8554, 0.9659, 0.2588, -3.085e-05, 0.4485, 0.2589, -0.8554, 0.866, 0.5, -3.117e-05, 0.3662, 0.3662, -0.8554, 0.866, 0.5, -3.117e-05, 0.4485, 0.2589, -0.8554, 0.866, 0.5, -3.117e-05, 0.3662, 0.3662, -0.8554, 0.7071, 0.7071, -3.064e-05, 0.2589, 0.4485, -0.8554, 0.7071, 0.7071, -3.064e-05, 0.3662, 0.3662, -0.8554, 0.7071, 0.7071, -3.064e-05, 0.2589, 0.4485, -0.8554, 0.5, 0.866, -3.108e-05, 0.134, 0.5002, -0.8554, 0.5, 0.866, -3.108e-05, 0.2589, 0.4485, -0.8554, 0.5, 0.866, -3.108e-05, 0.134, 0.5002, -0.8554, 0.2589, 0.9659, -3.144e-05, 0.2589, 0.4485, -0.8554, -0.118, -0.4404, -0.89, 0.134, 0.5002, -0.8554, -0.228, -0.3949, -0.89, -0.118, -0.4404, -0.89, 0.2589, 0.4485, -0.8554, -0.118, -0.4404, -0.89, -0.228, -0.3949, -0.89, -0.2588, -0.9659, -1.074e-08, -0.5, -0.866, -2.899e-07, -0.2588, -0.9659, -1.074e-08, -0.228, -0.3949, -0.89, -0.2588, -0.9659, -1.074e-08, -0.5, -0.866, -2.899e-07, -0.118, -0.4404, 0.89, -0.228, -0.3949, 0.89, -0.118, -0.4404, 0.89, -0.5, -0.866, -2.899e-07, -0.118, -0.4404, 0.89, -0.228, -0.3949, 0.89, 0.134, 0.5002, 0.8554, 0.134, 0.5002, 0.8554, -0.228, -0.3949, 0.89, 0.2589, 0.4485, 0.8554, -0.3224, -0.3224, 0.89, 0.2589, 0.4485, 0.8554, -0.228, -0.3949, 0.89, 0.2589, 0.4485, 0.8554, -0.3224, -0.3224, 0.89, 0.3662, 0.3662, 0.8554, -0.3949, -0.228, 0.89, 0.3662, 0.3662, 0.8554, -0.3224, -0.3224, 0.89, 0.3662, 0.3662, 0.8554, -0.3949, -0.228, 0.89, 0.4485, 0.2589, 0.8554, -0.4404, -0.118, 0.89, 0.4485, 0.2589, 0.8554, -0.3949, -0.228, 0.89, 0.4485, 0.2589, 0.8554, -0.4404, -0.118, 0.89, 0.5002, 0.134, 0.8554, -0.456, 1.164e-06, 0.89, 0.5002, 0.134, 0.8554, -0.4404, -0.118, 0.89, 0.5002, 0.134, 0.8554, -0.456, 1.164e-06, 0.89, 0.5179, 9.452e-07, 0.8554, -0.4404, 0.118, 0.89, 0.5179, 9.452e-07, 0.8554, -0.456, 1.164e-06, 0.89, 0.5179, 9.452e-07, 0.8554, -0.4404, 0.118, 0.89, 0.5002, -0.134, 0.8554, -0.3949, 0.228, 0.89, 0.5002, -0.134, 0.8554, -0.4404, 0.118, 0.89, 0.5002, -0.134, 0.8554, -0.3949, 0.228, 0.89, 0.4485, -0.2589, 0.8554, -0.3224, 0.3224, 0.89, 0.4485, -0.2589, 0.8554, -0.3949, 0.228, 0.89, 0.4485, -0.2589, 0.8554, -0.3224, 0.3224, 0.89, 0.3662, -0.3662, 0.8554, -0.228, 0.3949, 0.89, 0.3662, -0.3662, 0.8554, -0.3224, 0.3224, 0.89, 0.3662, -0.3662, 0.8554, -0.228, 0.3949, 0.89, 0.2589, -0.4485, 0.8554, -0.118, 0.4404, 0.89, 0.2589, -0.4485, 0.8554, -0.228, 0.3949, 0.89, 0.2589, -0.4485, 0.8554, -0.118, 0.4404, 0.89, 0.134, -0.5002, 0.8554, 7.844e-07, 0.456, 0.89, 0.134, -0.5002, 0.8554, -0.118, 0.4404, 0.89, 0.134, -0.5002, 0.8554, 7.844e-07, 0.456, 0.89, 9.883e-07, -0.5179, 0.8554, 0.118, 0.4404, 0.89, 9.883e-07, -0.5179, 0.8554, 7.844e-07, 0.456, 0.89, 9.883e-07, -0.5179, 0.8554, 0.118, 0.4404, 0.89, -0.134, -0.5002, 0.8554, 0.228, 0.3949, 0.89, -0.134, -0.5002, 0.8554, 0.118, 0.4404, 0.89, -0.134, -0.5002, 0.8554, 0.228, 0.3949, 0.89, -0.2589, -0.4485, 0.8554, 0.3224, 0.3224, 0.89, -0.2589, -0.4485, 0.8554, 0.228, 0.3949, 0.89, -0.2589, -0.4485, 0.8554, 0.3224, 0.3224, 0.89, -0.3662, -0.3662, 0.8554, 0.3949, 0.228, 0.89, -0.3662, -0.3662, 0.8554, 0.3224, 0.3224, 0.89, -0.3662, -0.3662, 0.8554, 0.3949, 0.228, 0.89, -0.4485, -0.2589, 0.8554, 0.4404, 0.118, 0.89, -0.4485, -0.2589, 0.8554, 0.3949, 0.228, 0.89, -0.4485, -0.2589, 0.8554, 0.4404, 0.118, 0.89, -0.5002, -0.134, 0.8554, 0.456, -1.148e-06, 0.89, -0.5002, -0.134, 0.8554, 0.4404, 0.118, 0.89, -0.5002, -0.134, 0.8554, 0.456, -1.148e-06, 0.89, -0.5179, -1.022e-06, 0.8554, 0.4404, -0.118, 0.89, -0.5179, -1.022e-06, 0.8554, 0.456, -1.148e-06, 0.89, -0.5179, -1.022e-06, 0.8554, 0.4404, -0.118, 0.89, -0.5002, 0.134, 0.8554, 0.3949, -0.228, 0.89, -0.5002, 0.134, 0.8554, 0.4404, -0.118, 0.89, -0.5002, 0.134, 0.8554, 0.3949, -0.228, 0.89, -0.4485, 0.2589, 0.8554, 0.3224, -0.3224, 0.89, -0.4485, 0.2589, 0.8554, 0.3949, -0.228, 0.89, -0.4485, 0.2589, 0.8554, 0.3224, -0.3224, 0.89, -0.3662, 0.3662, 0.8554, 0.228, -0.3949, 0.89, -0.3662, 0.3662, 0.8554, 0.3224, -0.3224, 0.89, -0.3662, 0.3662, 0.8554, 0.228, -0.3949, 0.89, -0.2589, 0.4485, 0.8554, 0.118, -0.4404, 0.89, -0.2589, 0.4485, 0.8554, 0.228, -0.3949, 0.89, -0.2589, 0.4485, 0.8554, 0.118, -0.4404, 0.89, -0.134, 0.5002, 0.8554, 0.228, -0.3949, 0.89, 0.2588, -0.9659, -6.442e-08, 0.118, -0.4404, 0.89, 0.5, -0.866, -1.02e-07, 0.2588, -0.9659, -6.442e-08, 0.228, -0.3949, 0.89, 0.2588, -0.9659, -6.442e-08, 0.5, -0.866, -1.02e-07, 0.118, -0.4404, -0.89, 0.228, -0.3949, -0.89, 0.118, -0.4404, -0.89, 0.5, -0.866, -1.02e-07, 0.118, -0.4404, -0.89, 0.228, -0.3949, -0.89, -0.134, 0.5002, -0.8554, -0.134, 0.5002, -0.8554, 0.228, -0.3949, -0.89, -0.2589, 0.4485, -0.8554, 0.3224, -0.3224, -0.89, -0.2589, 0.4485, -0.8554, 0.228, -0.3949, -0.89, -0.2589, 0.4485, -0.8554, 0.3224, -0.3224, -0.89, -0.3662, 0.3662, -0.8554, 0.3949, -0.228, -0.89, -0.3662, 0.3662, -0.8554, 0.3224, -0.3224, -0.89, -0.3662, 0.3662, -0.8554, 0.3949, -0.228, -0.89, -0.4485, 0.2589, -0.8554, 0.4404, -0.118, -0.89, -0.4485, 0.2589, -0.8554, 0.3949, -0.228, -0.89, -0.4485, 0.2589, -0.8554, 0.4404, -0.118, -0.89, -0.5002, 0.134, -0.8554, 0.456, 1.207e-06, -0.89, -0.5002, 0.134, -0.8554, 0.4404, -0.118, -0.89, -0.5002, 0.134, -0.8554, 0.456, 1.207e-06, -0.89, -0.5179, 9.633e-07, -0.8554, 0.4404, 0.118, -0.89, -0.5179, 9.633e-07, -0.8554, 0.456, 1.207e-06, -0.89, -0.5179, 9.633e-07, -0.8554, 0.4404, 0.118, -0.89, -0.5002, -0.134, -0.8554, 0.3949, 0.228, -0.89, -0.5002, -0.134, -0.8554, 0.4404, 0.118, -0.89, -0.5002, -0.134, -0.8554, 0.3949, 0.228, -0.89, -0.4485, -0.2589, -0.8554, 0.3224, 0.3224, -0.89, -0.4485, -0.2589, -0.8554, 0.3949, 0.228, -0.89, -0.4485, -0.2589, -0.8554, 0.3224, 0.3224, -0.89, -0.3662, -0.3662, -0.8554, 0.228, 0.3949, -0.89, -0.3662, -0.3662, -0.8554, 0.3224, 0.3224, -0.89, -0.3662, -0.3662, -0.8554, 0.228, 0.3949, -0.89, -0.2589, -0.4485, -0.8554, 0.118, 0.4404, -0.89, -0.2589, -0.4485, -0.8554, 0.228, 0.3949, -0.89, -0.2589, -0.4485, -0.8554, 0.118, 0.4404, -0.89, -0.134, -0.5002, -0.8554, -7.631e-07, 0.456, -0.89, -0.134, -0.5002, -0.8554, 0.118, 0.4404, -0.89, -0.134, -0.5002, -0.8554, -7.631e-07, 0.456, -0.89, -8.59e-07, -0.5179, -0.8554, -0.118, 0.4404, -0.89, -8.59e-07, -0.5179, -0.8554, -7.631e-07, 0.456, -0.89, -8.59e-07, -0.5179, -0.8554, -0.118, 0.4404, -0.89, 0.134, -0.5002, -0.8554, -0.228, 0.3949, -0.89, 0.134, -0.5002, -0.8554, -0.118, 0.4404, -0.89, 0.134, -0.5002, -0.8554, -0.228, 0.3949, -0.89, 0.2589, -0.4485, -0.8554, -0.3224, 0.3224, -0.89, 0.2589, -0.4485, -0.8554, -0.228, 0.3949, -0.89, 0.2589, -0.4485, -0.8554, -0.3224, 0.3224, -0.89, 0.3662, -0.3662, -0.8554, -0.3949, 0.228, -0.89, 0.3662, -0.3662, -0.8554, -0.3224, 0.3224, -0.89, 0.3662, -0.3662, -0.8554, -0.3949, 0.228, -0.89, 0.4485, -0.2589, -0.8554, -0.4404, 0.118, -0.89, 0.4485, -0.2589, -0.8554, -0.3949, 0.228, -0.89, 0.4485, -0.2589, -0.8554, -0.4404, 0.118, -0.89, 0.5002, -0.134, -0.8554, -0.456, -1.164e-06, -0.89, 0.5002, -0.134, -0.8554, -0.4404, 0.118, -0.89, 0.5002, -0.134, -0.8554, -0.456, -1.164e-06, -0.89, 0.5179, -9.452e-07, -0.8554, -0.4404, -0.118, -0.89, 0.5179, -9.452e-07, -0.8554, -0.456, -1.164e-06, -0.89, 0.5179, -9.452e-07, -0.8554, -0.4404, -0.118, -0.89, 0.5002, 0.134, -0.8554, -0.3949, -0.228, -0.89, 0.5002, 0.134, -0.8554, -0.4404, -0.118, -0.89, 0.5002, 0.134, -0.8554, -0.3949, -0.228, -0.89, 0.4485, 0.2589, -0.8554, -0.3224, -0.3224, -0.89, 0.4485, 0.2589, -0.8554, -0.3949, -0.228, -0.89, 0.4485, 0.2589, -0.8554, -0.3224, -0.3224, -0.89, 0.3662, 0.3662, -0.8554, -0.228, -0.3949, -0.89, 0.3662, 0.3662, -0.8554, -0.3224, -0.3224, -0.89, 0.3662, 0.3662, -0.8554, -0.228, -0.3949, -0.89, 0.2589, 0.4485, -0.8554, -0.3224, -0.3224, -0.89, -0.5, -0.866, -2.899e-07, -0.228, -0.3949, -0.89, -0.7071, -0.7071, -1.771e-07, -0.5, -0.866, -2.899e-07, -0.3224, -0.3224, -0.89, -0.5, -0.866, -2.899e-07, -0.7071, -0.7071, -1.771e-07, -0.228, -0.3949, 0.89, -0.228, -0.3949, 0.89, -0.7071, -0.7071, -1.771e-07, -0.3224, -0.3224, 0.89, -0.866, -0.5, -8.052e-08, -0.3224, -0.3224, 0.89, -0.7071, -0.7071, -1.771e-07, -0.3224, -0.3224, 0.89, -0.866, -0.5, -8.052e-08, -0.3949, -0.228, 0.89, -0.9659, -0.2588, 2.577e-07, -0.3949, -0.228, 0.89, -0.866, -0.5, -8.052e-08, -0.3949, -0.228, 0.89, -0.9659, -0.2588, 2.577e-07, -0.4404, -0.118, 0.89, -1.0, 1.342e-09, 0.0, -0.4404, -0.118, 0.89, -0.9659, -0.2588, 2.577e-07, -0.4404, -0.118, 0.89, -1.0, 1.342e-09, 0.0, -0.456, 1.164e-06, 0.89, -0.9659, 0.2588, -2.469e-07, -0.456, 1.164e-06, 0.89, -1.0, 1.342e-09, 0.0, -0.456, 1.164e-06, 0.89, -0.9659, 0.2588, -2.469e-07, -0.4404, 0.118, 0.89, -0.866, 0.5, 8.052e-08, -0.4404, 0.118, 0.89, -0.9659, 0.2588, -2.469e-07, -0.4404, 0.118, 0.89, -0.866, 0.5, 8.052e-08, -0.3949, 0.228, 0.89, -0.7071, 0.7071, 2.308e-07, -0.3949, 0.228, 0.89, -0.866, 0.5, 8.052e-08, -0.3949, 0.228, 0.89, -0.7071, 0.7071, 2.308e-07, -0.3224, 0.3224, 0.89, -0.5, 0.866, 2.362e-07, -0.3224, 0.3224, 0.89, -0.7071, 0.7071, 2.308e-07, -0.3224, 0.3224, 0.89, -0.5, 0.866, 2.362e-07, -0.228, 0.3949, 0.89, -0.2588, 0.9659, -6.978e-08, -0.228, 0.3949, 0.89, -0.5, 0.866, 2.362e-07, -0.228, 0.3949, 0.89, -0.2588, 0.9659, -6.978e-08, -0.118, 0.4404, 0.89, 6.576e-08, 1.0, -1.503e-07, -0.118, 0.4404, 0.89, -0.2588, 0.9659, -6.978e-08, -0.118, 0.4404, 0.89, 6.576e-08, 1.0, -1.503e-07, 7.844e-07, 0.456, 0.89, 0.2588, 0.9659, 3.758e-08, 7.844e-07, 0.456, 0.89, 6.576e-08, 1.0, -1.503e-07, 7.844e-07, 0.456, 0.89, 0.2588, 0.9659, 3.758e-08, 0.118, 0.4404, 0.89, 0.5, 0.866, -3.167e-07, 0.118, 0.4404, 0.89, 0.2588, 0.9659, 3.758e-08, 0.118, 0.4404, 0.89, 0.5, 0.866, -3.167e-07, 0.228, 0.3949, 0.89, 0.7071, 0.7071, -1.342e-07, 0.228, 0.3949, 0.89, 0.5, 0.866, -3.167e-07, 0.228, 0.3949, 0.89, 0.7071, 0.7071, -1.342e-07, 0.3224, 0.3224, 0.89, 0.866, 0.5, -1.02e-07, 0.3224, 0.3224, 0.89, 0.7071, 0.7071, -1.342e-07, 0.3224, 0.3224, 0.89, 0.866, 0.5, -1.02e-07, 0.3949, 0.228, 0.89, 0.9659, 0.2588, -1.02e-07, 0.3949, 0.228, 0.89, 0.866, 0.5, -1.02e-07, 0.3949, 0.228, 0.89, 0.9659, 0.2588, -1.02e-07, 0.4404, 0.118, 0.89, 1.0, 7.784e-08, -5.368e-09, 0.4404, 0.118, 0.89, 0.9659, 0.2588, -1.02e-07, 0.4404, 0.118, 0.89, 1.0, 7.784e-08, -5.368e-09, 0.456, -1.148e-06, 0.89, 0.9659, -0.2588, 3.758e-08, 0.456, -1.148e-06, 0.89, 1.0, 7.784e-08, -5.368e-09, 0.456, -1.148e-06, 0.89, 0.9659, -0.2588, 3.758e-08, 0.4404, -0.118, 0.89, 0.866, -0.5, 2.416e-07, 0.4404, -0.118, 0.89, 0.9659, -0.2588, 3.758e-08, 0.4404, -0.118, 0.89, 0.866, -0.5, 2.416e-07, 0.3949, -0.228, 0.89, 0.7071, -0.7071, -7.461e-07, 0.3949, -0.228, 0.89, 0.866, -0.5, 2.416e-07, 0.3949, -0.228, 0.89, 0.7071, -0.7071, -7.461e-07, 0.3224, -0.3224, 0.89, 0.5, -0.866, -1.02e-07, 0.3224, -0.3224, 0.89, 0.7071, -0.7071, -7.461e-07, 0.3224, -0.3224, 0.89, 0.5, -0.866, -1.02e-07, 0.228, -0.3949, 0.89, 0.7071, -0.7071, -7.461e-07, 0.228, -0.3949, -0.89, 0.5, -0.866, -1.02e-07, 0.228, -0.3949, -0.89, 0.7071, -0.7071, -7.461e-07, 0.3224, -0.3224, -0.89, 0.866, -0.5, 2.416e-07, 0.3224, -0.3224, -0.89, 0.7071, -0.7071, -7.461e-07, 0.3224, -0.3224, -0.89, 0.866, -0.5, 2.416e-07, 0.3949, -0.228, -0.89, 0.9659, -0.2588, 3.758e-08, 0.3949, -0.228, -0.89, 0.866, -0.5, 2.416e-07, 0.3949, -0.228, -0.89, 0.9659, -0.2588, 3.758e-08, 0.4404, -0.118, -0.89, 1.0, 7.784e-08, -5.368e-09, 0.4404, -0.118, -0.89, 0.9659, -0.2588, 3.758e-08, 0.4404, -0.118, -0.89, 1.0, 7.784e-08, -5.368e-09, 0.456, 1.207e-06, -0.89, 0.9659, 0.2588, -1.02e-07, 0.456, 1.207e-06, -0.89, 1.0, 7.784e-08, -5.368e-09, 0.456, 1.207e-06, -0.89, 0.9659, 0.2588, -1.02e-07, 0.4404, 0.118, -0.89, 0.866, 0.5, -1.02e-07, 0.4404, 0.118, -0.89, 0.9659, 0.2588, -1.02e-07, 0.4404, 0.118, -0.89, 0.866, 0.5, -1.02e-07, 0.3949, 0.228, -0.89, 0.7071, 0.7071, -1.342e-07, 0.3949, 0.228, -0.89, 0.866, 0.5, -1.02e-07, 0.3949, 0.228, -0.89, 0.7071, 0.7071, -1.342e-07, 0.3224, 0.3224, -0.89, 0.5, 0.866, -3.167e-07, 0.3224, 0.3224, -0.89, 0.7071, 0.7071, -1.342e-07, 0.3224, 0.3224, -0.89, 0.5, 0.866, -3.167e-07, 0.228, 0.3949, -0.89, 0.2588, 0.9659, 3.758e-08, 0.228, 0.3949, -0.89, 0.5, 0.866, -3.167e-07, 0.228, 0.3949, -0.89, 0.2588, 0.9659, 3.758e-08, 0.118, 0.4404, -0.89, 6.576e-08, 1.0, -1.503e-07, 0.118, 0.4404, -0.89, 0.2588, 0.9659, 3.758e-08, 0.118, 0.4404, -0.89, 6.576e-08, 1.0, -1.503e-07, -7.631e-07, 0.456, -0.89, -0.2588, 0.9659, -6.978e-08, -7.631e-07, 0.456, -0.89, 6.576e-08, 1.0, -1.503e-07, -7.631e-07, 0.456, -0.89, -0.2588, 0.9659, -6.978e-08, -0.118, 0.4404, -0.89, -0.5, 0.866, 2.362e-07, -0.118, 0.4404, -0.89, -0.2588, 0.9659, -6.978e-08, -0.118, 0.4404, -0.89, -0.5, 0.866, 2.362e-07, -0.228, 0.3949, -0.89, -0.7071, 0.7071, 2.308e-07, -0.228, 0.3949, -0.89, -0.5, 0.866, 2.362e-07, -0.228, 0.3949, -0.89, -0.7071, 0.7071, 2.308e-07, -0.3224, 0.3224, -0.89, -0.866, 0.5, 8.052e-08, -0.3224, 0.3224, -0.89, -0.7071, 0.7071, 2.308e-07, -0.3224, 0.3224, -0.89, -0.866, 0.5, 8.052e-08, -0.3949, 0.228, -0.89, -0.9659, 0.2588, -2.469e-07, -0.3949, 0.228, -0.89, -0.866, 0.5, 8.052e-08, -0.3949, 0.228, -0.89, -0.9659, 0.2588, -2.469e-07, -0.4404, 0.118, -0.89, -1.0, 1.342e-09, 0.0, -0.4404, 0.118, -0.89, -0.9659, 0.2588, -2.469e-07, -0.4404, 0.118, -0.89, -1.0, 1.342e-09, 0.0, -0.456, -1.164e-06, -0.89, -0.9659, -0.2588, 2.577e-07, -0.456, -1.164e-06, -0.89, -1.0, 1.342e-09, 0.0, -0.456, -1.164e-06, -0.89, -0.9659, -0.2588, 2.577e-07, -0.4404, -0.118, -0.89, -0.866, -0.5, -8.052e-08, -0.4404, -0.118, -0.89, -0.9659, -0.2588, 2.577e-07, -0.4404, -0.118, -0.89, -0.866, -0.5, -8.052e-08, -0.3949, -0.228, -0.89, -0.7071, -0.7071, -1.771e-07, -0.3949, -0.228, -0.89, -0.866, -0.5, -8.052e-08, -0.3949, -0.228, -0.89, -0.7071, -0.7071, -1.771e-07, -0.3224, -0.3224, -0.89])] * 3)])

# ---- objects
ob_cmn_obj_superring_hd = bpy.data.objects.new('cmn_obj_superring_HD', me_cmn_obj_superring_hd_mesh)

# ---- transforms, parenting, visibility, modifiers, constraints
ob_cmn_obj_superring_hd.location = (0.0, 0.0, 0.0)
ob_cmn_obj_superring_hd.color = (0.8, 0.8, 0.8, 1.0)

# ---- collection membership
col_collection.objects.link(ob_cmn_obj_superring_hd)

# ---- scene / render settings (as saved in the file)
scene.frame_start = 1; scene.frame_end = 250; scene.frame_set(1)
scene.render.engine = 'BLENDER_EEVEE_NEXT'
scene.render.fps = 25
scene.cycles.sampling_pattern = 'TABULATED_SOBOL'
scene.view_settings.view_transform = 'Filmic'
bpy.context.view_layer.update()

# ---- added for rendering (the .blend has no active camera and no usable light): camera, sun
cam_auto = bpy.data.cameras.new('AutoCamera')
cam_auto.lens = 50.0
cam_auto.sensor_width = 36.0
cam_auto.clip_end = 1000.0
ob_auto_camera = bpy.data.objects.new('AutoCamera', cam_auto)
scene.collection.objects.link(ob_auto_camera)
ob_auto_camera.location = (1.30702, -1.56843, 1.04562)
ob_auto_camera.rotation_euler = (1.09748, -7.21219e-08, 0.694738)
scene.camera = ob_auto_camera
light_auto_sun = bpy.data.lights.new('AutoSun', 'SUN')
light_auto_sun.energy = 3.0
light_auto_sun.angle = 0.0523599
ob_auto_sun = bpy.data.objects.new('AutoSun', light_auto_sun)
scene.collection.objects.link(ob_auto_sun)
ob_auto_sun.rotation_euler = (0.872665, 0.174533, 0.523599)
bpy.context.view_layer.update()

